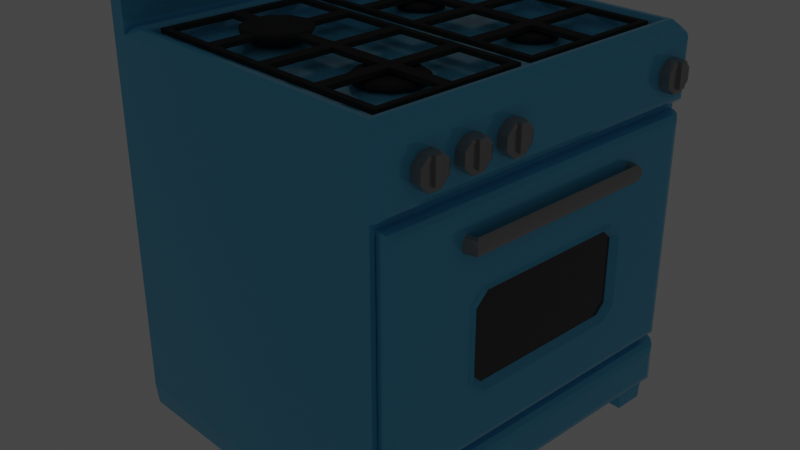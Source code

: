 # Source: oven_.blend  (saved by Blender 2.80.75; exported with 4.5.12 LTS)
import bpy
from mathutils import Matrix  # noqa: F401  (used for matrix-valued properties, if any)

bpy.ops.wm.read_factory_settings(use_empty=True)
scene = bpy.context.scene
scene.name = 'Scene'

# ---- collections
col_collection = bpy.data.collections.new('Collection'); scene.collection.children.link(col_collection)

# ---- materials (node trees are filled in below, after node groups)
mat_door = bpy.data.materials.new('door')
mat_door.use_transparent_shadow = False
mat_metal = bpy.data.materials.new('metal')
mat_metal.use_transparent_shadow = False
mat_drk_etal = bpy.data.materials.new('drk etal')
mat_drk_etal.use_transparent_shadow = False
mat_material_002 = bpy.data.materials.new('Material.002')
mat_material_002.use_transparent_shadow = False

# ---- material node trees
mat_door.use_nodes = True; mat_door.node_tree.nodes.clear()
_N = mat_door.node_tree.nodes; _L = mat_door.node_tree.links
n0 = _N.new('ShaderNodeOutputMaterial'); n0.name = 'Material Output'; n0.location = (300, 300)
n1 = _N.new('ShaderNodeBsdfPrincipled'); n1.name = 'Principled BSDF'; n1.location = (10, 300)
n1.distribution = 'GGX'
n1.subsurface_method = 'BURLEY'
n1.inputs[0].default_value = (0.1031, 0.5247, 0.8, 1.0)
n1.inputs[1].default_value = 0.1574
n1.inputs[2].default_value = 0.1574
n1.inputs[3].default_value = 1.45
n1.inputs[27].default_value = (0.0, 0.0, 0.0, 1.0)
n1.inputs[28].default_value = 1.0
_L.new(n1.outputs[0], n0.inputs[0])
n0.is_active_output = True
mat_metal.use_nodes = True; mat_metal.node_tree.nodes.clear()
_N = mat_metal.node_tree.nodes; _L = mat_metal.node_tree.links
n0 = _N.new('ShaderNodeOutputMaterial'); n0.name = 'Material Output'; n0.location = (300, 300)
n1 = _N.new('ShaderNodeBsdfPrincipled'); n1.name = 'Principled BSDF'; n1.location = (10, 300)
n1.distribution = 'GGX'
n1.subsurface_method = 'BURLEY'
n1.inputs[0].default_value = (0.3363, 0.3363, 0.3363, 1.0)
n1.inputs[1].default_value = 0.4167
n1.inputs[2].default_value = 0.1481
n1.inputs[3].default_value = 1.45
n1.inputs[13].default_value = 0.1574
n1.inputs[27].default_value = (0.0, 0.0, 0.0, 1.0)
n1.inputs[28].default_value = 1.0
_L.new(n1.outputs[0], n0.inputs[0])
n0.is_active_output = True
mat_drk_etal.use_nodes = True; mat_drk_etal.node_tree.nodes.clear()
_N = mat_drk_etal.node_tree.nodes; _L = mat_drk_etal.node_tree.links
n0 = _N.new('ShaderNodeOutputMaterial'); n0.name = 'Material Output'; n0.location = (300, 300)
n1 = _N.new('ShaderNodeBsdfPrincipled'); n1.name = 'Principled BSDF'; n1.location = (10, 300)
n1.distribution = 'GGX'
n1.subsurface_method = 'BURLEY'
n1.inputs[0].default_value = (0.03942, 0.03942, 0.03942, 1.0)
n1.inputs[1].default_value = 0.3704
n1.inputs[2].default_value = 0.9907
n1.inputs[3].default_value = 1.45
n1.inputs[27].default_value = (0.0, 0.0, 0.0, 1.0)
n1.inputs[28].default_value = 1.0
_L.new(n1.outputs[0], n0.inputs[0])
n0.is_active_output = True
mat_material_002.use_nodes = True; mat_material_002.node_tree.nodes.clear()
_N = mat_material_002.node_tree.nodes; _L = mat_material_002.node_tree.links
n0 = _N.new('ShaderNodeOutputMaterial'); n0.name = 'Material Output'; n0.location = (300, 300)
n1 = _N.new('ShaderNodeBsdfPrincipled'); n1.name = 'Principled BSDF'; n1.location = (10, 300)
n1.distribution = 'GGX'
n1.subsurface_method = 'BURLEY'
n1.inputs[0].default_value = (0.04321, 0.04321, 0.04321, 1.0)
n1.inputs[1].default_value = 0.5278
n1.inputs[2].default_value = 0.0
n1.inputs[3].default_value = 1.45
n1.inputs[13].default_value = 1.0
n1.inputs[27].default_value = (0.0, 0.0, 0.0, 1.0)
n1.inputs[28].default_value = 1.0
_L.new(n1.outputs[0], n0.inputs[0])
n0.is_active_output = True

# ---- world
world_world = bpy.data.worlds.new('World'); scene.world = world_world
world_world.use_nodes = True; world_world.node_tree.nodes.clear()
_N = world_world.node_tree.nodes; _L = world_world.node_tree.links
n0 = _N.new('ShaderNodeOutputWorld'); n0.name = 'World Output'; n0.location = (300, 300)
n1 = _N.new('ShaderNodeBackground'); n1.name = 'Background'; n1.location = (10, 300)
n1.inputs[0].default_value = (0.05088, 0.05088, 0.05088, 1.0)
_L.new(n1.outputs[0], n0.inputs[0])
n0.is_active_output = True
world_world.color = (0.05088, 0.05088, 0.05088)
world_world.use_sun_shadow = False
world_world.sun_shadow_jitter_overblur = 0.0

# ---- cameras
cam_camera = bpy.data.cameras.new('Camera')
cam_camera.clip_end = 100.0
cam_camera.ortho_scale = 7.314

# ---- lights
light_spot = bpy.data.lights.new('Spot', 'SPOT')
light_spot.transmission_factor = 0.0
light_spot.shadow_soft_size = 0.25
light_spot.shadow_maximum_resolution = 0.006
light_spot.use_absolute_resolution = True
light_spot.spot_size = 1.443

# ---- meshes
me_cube_005 = bpy.data.meshes.new('Cube.005')
me_cube_005.from_pydata([(-1.0, 1.0, 1.0), (-1.0, 1.0, -1.0), (-1.0, -1.0, 1.0), (-1.0, -1.0, -1.0), (-1.0, -1.0, 0.6245), (-1.0, 1.0, 0.6245), (-1.0, 1.0, -0.7106), (-1.0, -1.0, -0.7106), (-1.0, -0.8277, -1.0), (-1.0, 0.8029, -1.0), (-1.0, -0.8416, -1.118), (-1.0, -0.9861, -1.118), (1.0, 0.985, -1.118), (-1.0, 0.985, -1.118), (1.0, -0.9861, -1.118), (1.0, 0.8179, -1.118), (1.0, -0.8416, -1.118), (-1.0, 0.8179, -1.118), (1.0, 0.9787, 0.5715), (1.0, 0.9787, -0.6576), (1.0, -0.9703, 0.5715), (1.0, -0.9703, -0.6576), (1.0, 1.0, -0.7106), (1.0, 1.0, -1.0), (1.0, -1.0, -0.7106), (1.0, -1.0, -1.0), (1.0, 0.8029, -1.0), (1.0, -0.8277, -1.0), (1.08, 0.9415, -0.9241), (1.042, 0.9905, -0.9814), (1.068, 0.9719, -0.9571), (1.042, -0.99, -0.9814), (1.08, -0.9405, -0.9241), (1.068, -0.971, -0.9571), (1.042, -0.8277, -0.9813), (1.08, -0.8277, -0.9241), (1.068, -0.8277, -0.9571), (1.08, 0.8029, -0.9241), (1.042, 0.8029, -0.9813), (1.068, 0.8029, -0.9571), (1.042, 0.9905, -0.7232), (1.08, 0.9415, -0.7751), (1.068, 0.9719, -0.7438), (1.08, -0.9405, -0.7751), (1.042, -0.99, -0.7232), (1.068, -0.971, -0.7438), (0.9104, -0.9104, 0.9542), (0.9104, 0.9104, 0.9542), (1.0, 1.0, 0.6245), (1.0, -1.0, 0.6245), (1.045, 0.9924, 0.981), (1.074, 0.9572, 0.9385), (1.064, 0.9792, 0.9629), (1.045, -0.9908, 0.981), (1.074, -0.9545, 0.9385), (1.064, -0.9768, 0.9629), (1.074, 0.9572, 0.686), (1.045, 0.9924, 0.6435), (1.064, 0.9792, 0.6616), (1.045, -0.9908, 0.6435), (1.074, -0.9545, 0.686), (1.064, -0.9768, 0.6616), (-0.8321, 0.9787, 0.5715), (-0.8321, 0.9787, -0.6576), (-0.8321, -0.9703, 0.5715), (-0.8321, -0.9703, -0.6576), (-0.8062, -0.9104, 0.9542), (-0.8062, 0.9104, 0.9542), (-0.8958, -0.9067, 1.301), (-0.8958, -1.0, 1.207), (-0.8958, -0.9727, 1.273), (-1.0, -1.0, 1.207), (-1.0, -0.9067, 1.301), (-1.0, -0.9727, 1.273), (-1.0, 0.9067, 1.301), (-1.0, 1.0, 1.207), (-1.0, 0.9727, 1.273), (-0.8958, 1.0, 1.207), (-0.8958, 0.9067, 1.301), (-0.8958, 0.9727, 1.273), (-0.8958, 1.0, 1.0), (1.0, 1.0, 1.0), (1.0, -1.0, 1.0), (-0.8958, -1.0, 1.0), (-0.8608, 0.965, 1.037), (0.965, 0.965, 1.037), (0.965, -0.965, 1.037), (-0.8608, -0.965, 1.037), (-0.8347, 0.9389, 1.037), (0.9389, 0.9389, 1.037), (0.9389, -0.9389, 1.037), (-0.8347, -0.9389, 1.037)], [], [(67, 66, 46, 47), (8, 27, 16, 10), (53, 50, 81, 82), (9, 26, 27, 8), (0, 5, 6, 1, 9, 8, 3, 7, 4, 2), (29, 38, 26, 23), (10, 16, 14, 11), (13, 12, 15, 17), (1, 23, 12, 13), (9, 1, 13, 17), (3, 8, 10, 11), (23, 26, 15, 12), (26, 9, 17, 15), (27, 25, 14, 16), (25, 3, 11, 14), (18, 19, 22, 48), (21, 20, 49, 24), (20, 18, 48, 49), (19, 21, 24, 22), (49, 82, 83, 2, 4, 7, 3, 25, 24), (5, 0, 80, 81, 48, 22, 23, 1, 6), (43, 32, 35, 37, 28, 41), (34, 31, 25, 27), (31, 44, 24, 25), (38, 34, 27, 26), (44, 40, 22, 24), (41, 28, 30, 42), (42, 30, 29, 40), (44, 31, 33, 45), (45, 33, 32, 43), (38, 29, 30, 39), (39, 30, 28, 37), (31, 34, 36, 33), (33, 36, 35, 32), (34, 38, 39, 36), (36, 39, 37, 35), (40, 44, 45, 42), (42, 45, 43, 41), (40, 29, 23, 22), (59, 53, 82, 49), (54, 60, 56, 51), (57, 59, 49, 48), (53, 55, 52, 50), (51, 56, 58, 52), (52, 58, 57, 50), (53, 59, 61, 55), (55, 61, 60, 54), (55, 54, 51, 52), (56, 60, 61, 58), (58, 61, 59, 57), (50, 57, 48, 81), (21, 19, 63, 65), (62, 64, 65, 63), (20, 21, 65, 64), (18, 20, 64, 62), (19, 18, 62, 63), (0, 2, 71, 73, 72, 74, 76, 75), (83, 80, 77, 79, 78, 68, 70, 69), (80, 0, 75, 77), (74, 72, 68, 78), (68, 72, 73, 70), (70, 73, 71, 69), (74, 78, 79, 76), (76, 79, 77, 75), (2, 83, 69, 71), (84, 85, 81, 80), (85, 86, 82, 81), (86, 87, 83, 82), (87, 84, 80, 83), (88, 89, 85, 84), (89, 90, 86, 85), (90, 91, 87, 86), (91, 88, 84, 87), (67, 47, 89, 88), (47, 46, 90, 89), (46, 66, 91, 90), (66, 67, 88, 91)])
_uv = me_cube_005.uv_layers.new(name='UVMap')
_uv.uv.foreach_set('vector', [0.6008, 0.0112, 0.6008, 0.2388, 0.3862, 0.2388, 0.3862, 0.0112, 0.375, 0.9785, 0.625, 0.9785, 0.625, 0.9785, 0.375, 0.9785, 0.3726, 0.7476, 0.3726, 0.5024, 0.375, 0.5, 0.375, 0.75, 0.375, 0.7746, 0.625, 0.7746, 0.625, 0.9785, 0.375, 0.9785, 0.625, 0.75, 0.5781, 0.75, 0.4112, 0.75, 0.375, 0.75, 0.375, 0.7254, 0.375, 0.5215, 0.375, 0.5, 0.4112, 0.5, 0.5781, 0.5, 0.625, 0.5, 0.1281, 0.5031, 0.1281, 0.5246, 0.125, 0.5246, 0.125, 0.5, 0.375, 0.9785, 0.625, 0.9785, 0.625, 1.0, 0.375, 1.0, 0.375, 0.75, 0.625, 0.75, 0.625, 0.7746, 0.375, 0.7746, 0.625, 0.5, 0.625, 0.75, 0.625, 0.75, 0.625, 0.5, 0.375, 0.7254, 0.375, 0.75, 0.375, 0.75, 0.375, 0.7254, 0.375, 0.5, 0.375, 0.5215, 0.375, 0.5215, 0.375, 0.5, 0.125, 0.5, 0.125, 0.5246, 0.125, 0.5246, 0.125, 0.5, 0.625, 0.7746, 0.375, 0.7746, 0.375, 0.7746, 0.625, 0.7746, 0.125, 0.7285, 0.125, 0.75, 0.125, 0.75, 0.125, 0.7285, 0.375, 0.25, 0.375, 0.5, 0.375, 0.5, 0.375, 0.25, 0.3214, 0.5066, 0.1678, 0.5066, 0.1612, 0.5, 0.3281, 0.5, 0.1678, 0.7434, 0.3214, 0.7434, 0.3281, 0.75, 0.1612, 0.75, 0.3214, 0.7434, 0.3214, 0.5066, 0.3281, 0.5, 0.3281, 0.75, 0.1678, 0.5066, 0.1678, 0.7434, 0.1612, 0.75, 0.1612, 0.5, 0.5781, 0.25, 0.625, 0.25, 0.625, 0.487, 0.625, 0.5, 0.5781, 0.5, 0.4112, 0.5, 0.375, 0.5, 0.375, 0.25, 0.4112, 0.25, 0.8281, 0.5, 0.875, 0.5, 0.875, 0.513, 0.875, 0.75, 0.8281, 0.75, 0.6612, 0.75, 0.625, 0.75, 0.625, 0.5, 0.6612, 0.5, 0.151, 0.7394, 0.1352, 0.7397, 0.1352, 0.7275, 0.1352, 0.5256, 0.1352, 0.5104, 0.151, 0.5106, 0.1281, 0.7285, 0.1281, 0.7469, 0.125, 0.75, 0.125, 0.7285, 0.1281, 0.7469, 0.1581, 0.7469, 0.1612, 0.75, 0.125, 0.75, 0.1281, 0.5246, 0.1281, 0.7285, 0.125, 0.7285, 0.125, 0.5246, 0.1581, 0.7469, 0.1581, 0.5031, 0.1612, 0.5, 0.1612, 0.75, 0.151, 0.5106, 0.1352, 0.5104, 0.1313, 0.5064, 0.1548, 0.5065, 0.1548, 0.5065, 0.1313, 0.5064, 0.1281, 0.5031, 0.1581, 0.5031, 0.1581, 0.7469, 0.1281, 0.7469, 0.1313, 0.7436, 0.1548, 0.7435, 0.1548, 0.7435, 0.1313, 0.7436, 0.1352, 0.7397, 0.151, 0.7394, 0.1281, 0.5246, 0.1281, 0.5031, 0.1313, 0.5064, 0.1309, 0.5246, 0.1309, 0.5246, 0.1313, 0.5064, 0.1352, 0.5104, 0.1352, 0.5256, 0.1281, 0.7469, 0.1281, 0.7285, 0.1309, 0.7285, 0.1313, 0.7436, 0.1313, 0.7436, 0.1309, 0.7285, 0.1352, 0.7275, 0.1352, 0.7397, 0.1281, 0.7285, 0.1281, 0.5246, 0.1309, 0.5246, 0.1309, 0.7285, 0.1309, 0.7285, 0.1309, 0.5246, 0.1352, 0.5256, 0.1352, 0.7275, 0.1581, 0.5031, 0.1581, 0.7469, 0.1548, 0.7435, 0.1548, 0.5065, 0.1548, 0.5065, 0.1548, 0.7435, 0.151, 0.7394, 0.151, 0.5106, 0.1581, 0.5031, 0.1281, 0.5031, 0.125, 0.5, 0.1612, 0.5, 0.3304, 0.7476, 0.3726, 0.7476, 0.375, 0.75, 0.3281, 0.75, 0.3673, 0.7426, 0.3357, 0.7424, 0.3357, 0.5076, 0.3673, 0.5074, 0.3304, 0.5024, 0.3304, 0.7476, 0.3281, 0.75, 0.3281, 0.5, 0.3726, 0.7476, 0.3707, 0.7457, 0.3707, 0.5044, 0.3726, 0.5024, 0.3673, 0.5074, 0.3357, 0.5076, 0.3323, 0.5044, 0.3707, 0.5044, 0.3707, 0.5044, 0.3323, 0.5044, 0.3304, 0.5024, 0.3726, 0.5024, 0.3726, 0.7476, 0.3304, 0.7476, 0.3323, 0.7456, 0.3707, 0.7457, 0.3707, 0.7457, 0.3323, 0.7456, 0.3357, 0.7424, 0.3673, 0.7426, 0.3707, 0.7457, 0.3673, 0.7426, 0.3673, 0.5074, 0.3707, 0.5044, 0.3357, 0.5076, 0.3357, 0.7424, 0.3323, 0.7456, 0.3323, 0.5044, 0.3323, 0.5044, 0.3323, 0.7456, 0.3304, 0.7476, 0.3304, 0.5024, 0.3726, 0.5024, 0.3304, 0.5024, 0.3281, 0.5, 0.375, 0.5, 0.1678, 0.7434, 0.1678, 0.5066, 0.1678, 0.5066, 0.1678, 0.7434, 0.3214, 0.5066, 0.3214, 0.7434, 0.1678, 0.7434, 0.1678, 0.5066, 0.3214, 0.7434, 0.1678, 0.7434, 0.1678, 0.7434, 0.3214, 0.7434, 0.3214, 0.5066, 0.3214, 0.7434, 0.3214, 0.7434, 0.3214, 0.5066, 0.1678, 0.5066, 0.3214, 0.5066, 0.3214, 0.5066, 0.1678, 0.5066, 0.625, 0.75, 0.625, 0.5, 0.625, 0.5, 0.625, 0.5034, 0.625, 0.5117, 0.625, 0.7383, 0.625, 0.7466, 0.625, 0.75, 0.612, 0.25, 0.612, 0.0, 0.612, 0.0, 0.612, 0.003416, 0.612, 0.01166, 0.612, 0.2383, 0.612, 0.2466, 0.612, 0.25, 0.875, 0.513, 0.875, 0.5, 0.875, 0.5, 0.875, 0.513, 0.625, 0.01166, 0.625, 0.2383, 0.612, 0.2383, 0.612, 0.01166, 0.612, 0.2383, 0.625, 0.2383, 0.625, 0.25, 0.612, 0.25, 0.625, 0.487, 0.625, 0.5, 0.625, 0.5, 0.625, 0.487, 0.625, 0.01166, 0.612, 0.01166, 0.612, 0.0, 0.625, 0.0, 0.875, 0.5, 0.875, 0.513, 0.875, 0.513, 0.875, 0.5, 0.625, 0.5, 0.625, 0.487, 0.625, 0.487, 0.625, 0.5, 0.6076, 0.00438, 0.3794, 0.00438, 0.375, 0.0, 0.612, 0.0, 0.3794, 0.00438, 0.3794, 0.2456, 0.375, 0.25, 0.375, 0.0, 0.3794, 0.2456, 0.6076, 0.2456, 0.612, 0.25, 0.375, 0.25, 0.6076, 0.2456, 0.6076, 0.00438, 0.612, 0.0, 0.612, 0.25, 0.6043, 0.007641, 0.3826, 0.007641, 0.3794, 0.00438, 0.6076, 0.00438, 0.3826, 0.007641, 0.3826, 0.2424, 0.3794, 0.2456, 0.3794, 0.00438, 0.3826, 0.2424, 0.6043, 0.2424, 0.6076, 0.2456, 0.3794, 0.2456, 0.6043, 0.2424, 0.6043, 0.007641, 0.6076, 0.00438, 0.6076, 0.2456, 0.6008, 0.0112, 0.3862, 0.0112, 0.3826, 0.007641, 0.6043, 0.007641, 0.3862, 0.0112, 0.3862, 0.2388, 0.3826, 0.2424, 0.3826, 0.007641, 0.3862, 0.2388, 0.6008, 0.2388, 0.6043, 0.2424, 0.3826, 0.2424, 0.6008, 0.2388, 0.6008, 0.0112, 0.6043, 0.007641, 0.6043, 0.2424])
me_cube_005.materials.append(mat_door)
me_cube_005.use_remesh_preserve_volume = False
me_cube_005.use_remesh_preserve_attributes = False
me_cube_005.use_mirror_vertex_groups = False
me_cube_005.update()
me_cube_009 = bpy.data.meshes.new('Cube.009')
me_cube_009.from_pydata([(-1.0, -1.0, -1.0), (-1.0, -1.0, 1.0), (-1.0, 1.0, -1.0), (-1.0, 1.0, 1.0), (1.0, -1.0, -1.0), (1.0, -1.0, 1.0), (1.0, 1.0, -1.0), (1.0, 1.0, 1.0)], [], [(0, 1, 3, 2), (2, 3, 7, 6), (6, 7, 5, 4), (4, 5, 1, 0), (2, 6, 4, 0), (7, 3, 1, 5)])
_uv = me_cube_009.uv_layers.new(name='UVMap')
_uv.uv.foreach_set('vector', [0.375, 0.0, 0.625, 0.0, 0.625, 0.25, 0.375, 0.25, 0.375, 0.25, 0.625, 0.25, 0.625, 0.5, 0.375, 0.5, 0.375, 0.5, 0.625, 0.5, 0.625, 0.75, 0.375, 0.75, 0.375, 0.75, 0.625, 0.75, 0.625, 1.0, 0.375, 1.0, 0.125, 0.5, 0.375, 0.5, 0.375, 0.75, 0.125, 0.75, 0.625, 0.5, 0.875, 0.5, 0.875, 0.75, 0.625, 0.75])
me_cube_009.materials.append(mat_metal)
me_cube_009.use_remesh_preserve_volume = False
me_cube_009.use_remesh_preserve_attributes = False
me_cube_009.use_mirror_vertex_groups = False
me_cube_009.update()
me_cube_008 = bpy.data.meshes.new('Cube.008')
me_cube_008.from_pydata([(-1.0, -1.0, -1.0), (-1.0, -1.0, 1.0), (-1.0, 1.0, -1.0), (-1.0, 1.0, 1.0), (1.0, -1.0, -1.0), (1.0, -1.0, 1.0), (1.0, 1.0, -1.0), (1.0, 1.0, 1.0)], [], [(0, 1, 3, 2), (2, 3, 7, 6), (6, 7, 5, 4), (4, 5, 1, 0), (2, 6, 4, 0), (7, 3, 1, 5)])
_uv = me_cube_008.uv_layers.new(name='UVMap')
_uv.uv.foreach_set('vector', [0.375, 0.0, 0.625, 0.0, 0.625, 0.25, 0.375, 0.25, 0.375, 0.25, 0.625, 0.25, 0.625, 0.5, 0.375, 0.5, 0.375, 0.5, 0.625, 0.5, 0.625, 0.75, 0.375, 0.75, 0.375, 0.75, 0.625, 0.75, 0.625, 1.0, 0.375, 1.0, 0.125, 0.5, 0.375, 0.5, 0.375, 0.75, 0.125, 0.75, 0.625, 0.5, 0.875, 0.5, 0.875, 0.75, 0.625, 0.75])
me_cube_008.materials.append(mat_metal)
me_cube_008.use_remesh_preserve_volume = False
me_cube_008.use_remesh_preserve_attributes = False
me_cube_008.use_mirror_vertex_groups = False
me_cube_008.update()
me_cube_007 = bpy.data.meshes.new('Cube.007')
me_cube_007.from_pydata([(-1.0, -1.0, -1.0), (-1.0, -1.0, 1.0), (-1.0, 1.0, -1.0), (-1.0, 1.0, 1.0), (1.0, -1.0, -1.0), (1.0, -1.0, 1.0), (1.0, 1.0, -1.0), (1.0, 1.0, 1.0)], [], [(0, 1, 3, 2), (2, 3, 7, 6), (6, 7, 5, 4), (4, 5, 1, 0), (2, 6, 4, 0), (7, 3, 1, 5)])
_uv = me_cube_007.uv_layers.new(name='UVMap')
_uv.uv.foreach_set('vector', [0.375, 0.0, 0.625, 0.0, 0.625, 0.25, 0.375, 0.25, 0.375, 0.25, 0.625, 0.25, 0.625, 0.5, 0.375, 0.5, 0.375, 0.5, 0.625, 0.5, 0.625, 0.75, 0.375, 0.75, 0.375, 0.75, 0.625, 0.75, 0.625, 1.0, 0.375, 1.0, 0.125, 0.5, 0.375, 0.5, 0.375, 0.75, 0.125, 0.75, 0.625, 0.5, 0.875, 0.5, 0.875, 0.75, 0.625, 0.75])
me_cube_007.materials.append(mat_metal)
me_cube_007.use_remesh_preserve_volume = False
me_cube_007.use_remesh_preserve_attributes = False
me_cube_007.use_mirror_vertex_groups = False
me_cube_007.update()
me_cube_006 = bpy.data.meshes.new('Cube.006')
me_cube_006.from_pydata([(-1.0, -1.0, -1.0), (-1.0, -1.0, 1.0), (-1.0, 1.0, -1.0), (-1.0, 1.0, 1.0), (1.0, -1.0, -1.0), (1.0, -1.0, 1.0), (1.0, 1.0, -1.0), (1.0, 1.0, 1.0)], [], [(0, 1, 3, 2), (2, 3, 7, 6), (6, 7, 5, 4), (4, 5, 1, 0), (2, 6, 4, 0), (7, 3, 1, 5)])
_uv = me_cube_006.uv_layers.new(name='UVMap')
_uv.uv.foreach_set('vector', [0.375, 0.0, 0.625, 0.0, 0.625, 0.25, 0.375, 0.25, 0.375, 0.25, 0.625, 0.25, 0.625, 0.5, 0.375, 0.5, 0.375, 0.5, 0.625, 0.5, 0.625, 0.75, 0.375, 0.75, 0.375, 0.75, 0.625, 0.75, 0.625, 1.0, 0.375, 1.0, 0.125, 0.5, 0.375, 0.5, 0.375, 0.75, 0.125, 0.75, 0.625, 0.5, 0.875, 0.5, 0.875, 0.75, 0.625, 0.75])
me_cube_006.materials.append(mat_metal)
me_cube_006.use_remesh_preserve_volume = False
me_cube_006.use_remesh_preserve_attributes = False
me_cube_006.use_mirror_vertex_groups = False
me_cube_006.update()
me_cylinder_008 = bpy.data.meshes.new('Cylinder.008')
me_cylinder_008.from_pydata([(0.0, 1.0, -1.0), (0.7071, 0.7071, -1.0), (1.0, -4.371e-08, -1.0), (0.7071, -0.7071, -1.0), (-8.742e-08, -1.0, -1.0), (-0.7071, -0.7071, -1.0), (-1.0, 1.192e-08, -1.0), (-0.7071, 0.7071, -1.0), (7.451e-09, 0.8134, 1.0), (0.0, 1.0, 0.8276), (0.5752, 0.5752, 1.0), (0.7071, 0.7071, 0.8276), (0.8134, -4.47e-08, 1.0), (1.0, -4.371e-08, 0.8276), (0.5752, -0.5752, 1.0), (0.7071, -0.7071, 0.8276), (-6.706e-08, -0.8134, 1.0), (-8.742e-08, -1.0, 0.8276), (-0.5752, -0.5752, 1.0), (-0.7071, -0.7071, 0.8276), (-0.8134, 7.451e-09, 1.0), (-1.0, 1.192e-08, 0.8276), (-0.5752, 0.5752, 1.0), (-0.7071, 0.7071, 0.8276)], [], [(7, 23, 9, 0), (2, 13, 15, 3), (3, 15, 17, 4), (4, 17, 19, 5), (5, 19, 21, 6), (6, 21, 23, 7), (0, 9, 11, 1), (1, 11, 13, 2), (0, 1, 2, 3, 4, 5, 6, 7), (11, 9, 8, 10), (13, 11, 10, 12), (15, 13, 12, 14), (17, 15, 14, 16), (19, 17, 16, 18), (21, 19, 18, 20), (23, 21, 20, 22), (9, 23, 22, 8), (10, 8, 22, 20, 18, 16, 14, 12)])
_uv = me_cylinder_008.uv_layers.new(name='UVMap')
_uv.uv.foreach_set('vector', [0.125, 0.5, 0.125, 0.9569, 0.0, 0.9569, 0.0, 0.5, 0.75, 0.5, 0.75, 0.9569, 0.625, 0.9569, 0.625, 0.5, 0.625, 0.5, 0.625, 0.9569, 0.5, 0.9569, 0.5, 0.5, 0.5, 0.5, 0.5, 0.9569, 0.375, 0.9569, 0.375, 0.5, 0.375, 0.5, 0.375, 0.9569, 0.25, 0.9569, 0.25, 0.5, 0.25, 0.5, 0.25, 0.9569, 0.125, 0.9569, 0.125, 0.5, 1.0, 0.5, 1.0, 0.9569, 0.875, 0.9569, 0.875, 0.5, 0.875, 0.5, 0.875, 0.9569, 0.75, 0.9569, 0.75, 0.5, 0.75, 0.49, 0.9197, 0.4197, 0.99, 0.25, 0.9197, 0.08029, 0.75, 0.01, 0.5803, 0.08029, 0.51, 0.25, 0.5803, 0.4197, 0.875, 0.9569, 1.0, 0.9569, 0.9883, 1.0, 0.8867, 1.0, 0.75, 0.9569, 0.875, 0.9569, 0.8633, 1.0, 0.7617, 1.0, 0.625, 0.9569, 0.75, 0.9569, 0.7383, 1.0, 0.6367, 1.0, 0.5, 0.9569, 0.625, 0.9569, 0.6133, 1.0, 0.5117, 1.0, 0.375, 0.9569, 0.5, 0.9569, 0.4883, 1.0, 0.3867, 1.0, 0.25, 0.9569, 0.375, 0.9569, 0.3633, 1.0, 0.2617, 1.0, 0.125, 0.9569, 0.25, 0.9569, 0.2383, 1.0, 0.1367, 1.0, 0.0, 0.9569, 0.125, 0.9569, 0.1133, 1.0, 0.01166, 1.0, 0.388, 0.388, 0.25, 0.4452, 0.112, 0.388, 0.05478, 0.25, 0.112, 0.112, 0.25, 0.05478, 0.388, 0.112, 0.4452, 0.25])
me_cylinder_008.materials.append(mat_metal)
me_cylinder_008.use_remesh_preserve_volume = False
me_cylinder_008.use_remesh_preserve_attributes = False
me_cylinder_008.use_mirror_vertex_groups = False
me_cylinder_008.update()
me_cylinder_007 = bpy.data.meshes.new('Cylinder.007')
me_cylinder_007.from_pydata([(0.0, 1.0, -1.0), (0.7071, 0.7071, -1.0), (1.0, -4.371e-08, -1.0), (0.7071, -0.7071, -1.0), (-8.742e-08, -1.0, -1.0), (-0.7071, -0.7071, -1.0), (-1.0, 1.192e-08, -1.0), (-0.7071, 0.7071, -1.0), (7.451e-09, 0.8134, 1.0), (0.0, 1.0, 0.8276), (0.5752, 0.5752, 1.0), (0.7071, 0.7071, 0.8276), (0.8134, -4.47e-08, 1.0), (1.0, -4.371e-08, 0.8276), (0.5752, -0.5752, 1.0), (0.7071, -0.7071, 0.8276), (-6.706e-08, -0.8134, 1.0), (-8.742e-08, -1.0, 0.8276), (-0.5752, -0.5752, 1.0), (-0.7071, -0.7071, 0.8276), (-0.8134, 7.451e-09, 1.0), (-1.0, 1.192e-08, 0.8276), (-0.5752, 0.5752, 1.0), (-0.7071, 0.7071, 0.8276)], [], [(7, 23, 9, 0), (2, 13, 15, 3), (3, 15, 17, 4), (4, 17, 19, 5), (5, 19, 21, 6), (6, 21, 23, 7), (0, 9, 11, 1), (1, 11, 13, 2), (0, 1, 2, 3, 4, 5, 6, 7), (11, 9, 8, 10), (13, 11, 10, 12), (15, 13, 12, 14), (17, 15, 14, 16), (19, 17, 16, 18), (21, 19, 18, 20), (23, 21, 20, 22), (9, 23, 22, 8), (10, 8, 22, 20, 18, 16, 14, 12)])
_uv = me_cylinder_007.uv_layers.new(name='UVMap')
_uv.uv.foreach_set('vector', [0.125, 0.5, 0.125, 0.9569, 0.0, 0.9569, 0.0, 0.5, 0.75, 0.5, 0.75, 0.9569, 0.625, 0.9569, 0.625, 0.5, 0.625, 0.5, 0.625, 0.9569, 0.5, 0.9569, 0.5, 0.5, 0.5, 0.5, 0.5, 0.9569, 0.375, 0.9569, 0.375, 0.5, 0.375, 0.5, 0.375, 0.9569, 0.25, 0.9569, 0.25, 0.5, 0.25, 0.5, 0.25, 0.9569, 0.125, 0.9569, 0.125, 0.5, 1.0, 0.5, 1.0, 0.9569, 0.875, 0.9569, 0.875, 0.5, 0.875, 0.5, 0.875, 0.9569, 0.75, 0.9569, 0.75, 0.5, 0.75, 0.49, 0.9197, 0.4197, 0.99, 0.25, 0.9197, 0.08029, 0.75, 0.01, 0.5803, 0.08029, 0.51, 0.25, 0.5803, 0.4197, 0.875, 0.9569, 1.0, 0.9569, 0.9883, 1.0, 0.8867, 1.0, 0.75, 0.9569, 0.875, 0.9569, 0.8633, 1.0, 0.7617, 1.0, 0.625, 0.9569, 0.75, 0.9569, 0.7383, 1.0, 0.6367, 1.0, 0.5, 0.9569, 0.625, 0.9569, 0.6133, 1.0, 0.5117, 1.0, 0.375, 0.9569, 0.5, 0.9569, 0.4883, 1.0, 0.3867, 1.0, 0.25, 0.9569, 0.375, 0.9569, 0.3633, 1.0, 0.2617, 1.0, 0.125, 0.9569, 0.25, 0.9569, 0.2383, 1.0, 0.1367, 1.0, 0.0, 0.9569, 0.125, 0.9569, 0.1133, 1.0, 0.01166, 1.0, 0.388, 0.388, 0.25, 0.4452, 0.112, 0.388, 0.05478, 0.25, 0.112, 0.112, 0.25, 0.05478, 0.388, 0.112, 0.4452, 0.25])
me_cylinder_007.materials.append(mat_metal)
me_cylinder_007.use_remesh_preserve_volume = False
me_cylinder_007.use_remesh_preserve_attributes = False
me_cylinder_007.use_mirror_vertex_groups = False
me_cylinder_007.update()
me_cylinder_006 = bpy.data.meshes.new('Cylinder.006')
me_cylinder_006.from_pydata([(0.0, 1.0, -1.0), (0.7071, 0.7071, -1.0), (1.0, -4.371e-08, -1.0), (0.7071, -0.7071, -1.0), (-8.742e-08, -1.0, -1.0), (-0.7071, -0.7071, -1.0), (-1.0, 1.192e-08, -1.0), (-0.7071, 0.7071, -1.0), (7.451e-09, 0.8134, 1.0), (0.0, 1.0, 0.8276), (0.5752, 0.5752, 1.0), (0.7071, 0.7071, 0.8276), (0.8134, -4.47e-08, 1.0), (1.0, -4.371e-08, 0.8276), (0.5752, -0.5752, 1.0), (0.7071, -0.7071, 0.8276), (-6.706e-08, -0.8134, 1.0), (-8.742e-08, -1.0, 0.8276), (-0.5752, -0.5752, 1.0), (-0.7071, -0.7071, 0.8276), (-0.8134, 7.451e-09, 1.0), (-1.0, 1.192e-08, 0.8276), (-0.5752, 0.5752, 1.0), (-0.7071, 0.7071, 0.8276)], [], [(7, 23, 9, 0), (2, 13, 15, 3), (3, 15, 17, 4), (4, 17, 19, 5), (5, 19, 21, 6), (6, 21, 23, 7), (0, 9, 11, 1), (1, 11, 13, 2), (0, 1, 2, 3, 4, 5, 6, 7), (11, 9, 8, 10), (13, 11, 10, 12), (15, 13, 12, 14), (17, 15, 14, 16), (19, 17, 16, 18), (21, 19, 18, 20), (23, 21, 20, 22), (9, 23, 22, 8), (10, 8, 22, 20, 18, 16, 14, 12)])
_uv = me_cylinder_006.uv_layers.new(name='UVMap')
_uv.uv.foreach_set('vector', [0.125, 0.5, 0.125, 0.9569, 0.0, 0.9569, 0.0, 0.5, 0.75, 0.5, 0.75, 0.9569, 0.625, 0.9569, 0.625, 0.5, 0.625, 0.5, 0.625, 0.9569, 0.5, 0.9569, 0.5, 0.5, 0.5, 0.5, 0.5, 0.9569, 0.375, 0.9569, 0.375, 0.5, 0.375, 0.5, 0.375, 0.9569, 0.25, 0.9569, 0.25, 0.5, 0.25, 0.5, 0.25, 0.9569, 0.125, 0.9569, 0.125, 0.5, 1.0, 0.5, 1.0, 0.9569, 0.875, 0.9569, 0.875, 0.5, 0.875, 0.5, 0.875, 0.9569, 0.75, 0.9569, 0.75, 0.5, 0.75, 0.49, 0.9197, 0.4197, 0.99, 0.25, 0.9197, 0.08029, 0.75, 0.01, 0.5803, 0.08029, 0.51, 0.25, 0.5803, 0.4197, 0.875, 0.9569, 1.0, 0.9569, 0.9883, 1.0, 0.8867, 1.0, 0.75, 0.9569, 0.875, 0.9569, 0.8633, 1.0, 0.7617, 1.0, 0.625, 0.9569, 0.75, 0.9569, 0.7383, 1.0, 0.6367, 1.0, 0.5, 0.9569, 0.625, 0.9569, 0.6133, 1.0, 0.5117, 1.0, 0.375, 0.9569, 0.5, 0.9569, 0.4883, 1.0, 0.3867, 1.0, 0.25, 0.9569, 0.375, 0.9569, 0.3633, 1.0, 0.2617, 1.0, 0.125, 0.9569, 0.25, 0.9569, 0.2383, 1.0, 0.1367, 1.0, 0.0, 0.9569, 0.125, 0.9569, 0.1133, 1.0, 0.01166, 1.0, 0.388, 0.388, 0.25, 0.4452, 0.112, 0.388, 0.05478, 0.25, 0.112, 0.112, 0.25, 0.05478, 0.388, 0.112, 0.4452, 0.25])
me_cylinder_006.materials.append(mat_metal)
me_cylinder_006.use_remesh_preserve_volume = False
me_cylinder_006.use_remesh_preserve_attributes = False
me_cylinder_006.use_mirror_vertex_groups = False
me_cylinder_006.update()
me_cylinder_000 = bpy.data.meshes.new('Cylinder.000')
me_cylinder_000.from_pydata([(0.0, 1.0, -1.0), (0.7071, 0.7071, -1.0), (1.0, -4.371e-08, -1.0), (0.7071, -0.7071, -1.0), (-8.742e-08, -1.0, -1.0), (-0.7071, -0.7071, -1.0), (-1.0, 1.192e-08, -1.0), (-0.7071, 0.7071, -1.0), (7.451e-09, 0.8134, 1.0), (0.0, 1.0, 0.8276), (0.5752, 0.5752, 1.0), (0.7071, 0.7071, 0.8276), (0.8134, -4.47e-08, 1.0), (1.0, -4.371e-08, 0.8276), (0.5752, -0.5752, 1.0), (0.7071, -0.7071, 0.8276), (-6.706e-08, -0.8134, 1.0), (-8.742e-08, -1.0, 0.8276), (-0.5752, -0.5752, 1.0), (-0.7071, -0.7071, 0.8276), (-0.8134, 7.451e-09, 1.0), (-1.0, 1.192e-08, 0.8276), (-0.5752, 0.5752, 1.0), (-0.7071, 0.7071, 0.8276)], [], [(7, 23, 9, 0), (2, 13, 15, 3), (3, 15, 17, 4), (4, 17, 19, 5), (5, 19, 21, 6), (6, 21, 23, 7), (0, 9, 11, 1), (1, 11, 13, 2), (0, 1, 2, 3, 4, 5, 6, 7), (11, 9, 8, 10), (13, 11, 10, 12), (15, 13, 12, 14), (17, 15, 14, 16), (19, 17, 16, 18), (21, 19, 18, 20), (23, 21, 20, 22), (9, 23, 22, 8), (10, 8, 22, 20, 18, 16, 14, 12)])
_uv = me_cylinder_000.uv_layers.new(name='UVMap')
_uv.uv.foreach_set('vector', [0.125, 0.5, 0.125, 0.9569, 0.0, 0.9569, 0.0, 0.5, 0.75, 0.5, 0.75, 0.9569, 0.625, 0.9569, 0.625, 0.5, 0.625, 0.5, 0.625, 0.9569, 0.5, 0.9569, 0.5, 0.5, 0.5, 0.5, 0.5, 0.9569, 0.375, 0.9569, 0.375, 0.5, 0.375, 0.5, 0.375, 0.9569, 0.25, 0.9569, 0.25, 0.5, 0.25, 0.5, 0.25, 0.9569, 0.125, 0.9569, 0.125, 0.5, 1.0, 0.5, 1.0, 0.9569, 0.875, 0.9569, 0.875, 0.5, 0.875, 0.5, 0.875, 0.9569, 0.75, 0.9569, 0.75, 0.5, 0.75, 0.49, 0.9197, 0.4197, 0.99, 0.25, 0.9197, 0.08029, 0.75, 0.01, 0.5803, 0.08029, 0.51, 0.25, 0.5803, 0.4197, 0.875, 0.9569, 1.0, 0.9569, 0.9883, 1.0, 0.8867, 1.0, 0.75, 0.9569, 0.875, 0.9569, 0.8633, 1.0, 0.7617, 1.0, 0.625, 0.9569, 0.75, 0.9569, 0.7383, 1.0, 0.6367, 1.0, 0.5, 0.9569, 0.625, 0.9569, 0.6133, 1.0, 0.5117, 1.0, 0.375, 0.9569, 0.5, 0.9569, 0.4883, 1.0, 0.3867, 1.0, 0.25, 0.9569, 0.375, 0.9569, 0.3633, 1.0, 0.2617, 1.0, 0.125, 0.9569, 0.25, 0.9569, 0.2383, 1.0, 0.1367, 1.0, 0.0, 0.9569, 0.125, 0.9569, 0.1133, 1.0, 0.01166, 1.0, 0.388, 0.388, 0.25, 0.4452, 0.112, 0.388, 0.05478, 0.25, 0.112, 0.112, 0.25, 0.05478, 0.388, 0.112, 0.4452, 0.25])
me_cylinder_000.materials.append(mat_metal)
me_cylinder_000.use_remesh_preserve_volume = False
me_cylinder_000.use_remesh_preserve_attributes = False
me_cylinder_000.use_mirror_vertex_groups = False
me_cylinder_000.update()
me_cube = bpy.data.meshes.new('Cube')
me_cube.from_pydata([(-3.931, -1.835, -1.313), (-3.931, -1.835, 1.181), (-3.931, 1.91, -1.313), (-3.931, 1.91, 1.181), (-3.852, -1.849, -1.313), (-3.743, -1.758, -1.203), (-3.799, -1.841, -1.296), (-3.76, -1.809, -1.256), (-3.852, -1.849, 1.181), (-3.743, -1.758, 1.071), (-3.799, -1.841, 1.164), (-3.76, -1.809, 1.124), (-3.743, 1.766, -1.203), (-3.852, 1.896, -1.313), (-3.76, 1.823, -1.256), (-3.799, 1.869, -1.296), (-3.852, 1.896, 1.181), (-3.743, 1.766, 1.071), (-3.799, 1.869, 1.164), (-3.76, 1.823, 1.124), (-3.931, -0.973, -1.313), (-3.931, -0.973, 1.181), (-3.852, -0.9872, -1.313), (-3.799, -0.9875, -1.296), (-3.76, -0.9731, -1.256), (-3.743, -0.9473, -1.203), (-3.852, -0.9872, 1.181), (-3.799, -0.9875, 1.164), (-3.76, -0.9731, 1.124), (-3.743, -0.9473, 1.071), (-3.931, 1.127, -1.313), (-3.799, 1.093, -1.296), (-3.76, 1.063, -1.256), (-3.743, 1.029, -1.203), (-3.852, 1.113, 1.181), (-3.931, 1.127, 1.181), (-3.852, 1.113, -1.313), (-3.799, 1.093, 1.164), (-3.76, 1.063, 1.124), (-3.743, 1.029, 1.071), (-3.931, 1.91, 0.3869), (-3.931, -1.835, 0.3869), (-3.852, -1.849, 0.3869), (-3.799, -1.841, 0.3807), (-3.76, -1.809, 0.3663), (-3.743, -1.758, 0.3469), (-3.852, 1.896, 0.3869), (-3.799, 1.869, 0.3807), (-3.76, 1.823, 0.3663), (-3.743, 1.766, 0.3469), (-3.931, -0.973, 0.3869), (-3.931, 1.127, 0.3869), (-3.931, 1.91, -0.7948), (-3.931, -1.835, -0.7948), (-3.799, -1.841, -0.7849), (-3.76, -1.809, -0.7617), (-3.743, -1.758, -0.7305), (-3.852, 1.896, -0.7948), (-3.931, -0.973, -0.7948), (-3.931, 1.127, -0.7948), (-3.852, -1.849, -0.7948), (-3.799, 1.869, -0.7849), (-3.76, 1.823, -0.7617), (-3.743, 1.766, -0.7305), (-3.743, -0.9473, 0.4974), (-3.792, -0.7572, 0.2512), (-3.792, -0.8516, 0.1568), (-3.743, -1.098, 0.3469), (-3.743, 1.18, 0.3469), (-3.792, 0.9334, 0.1568), (-3.792, 0.839, 0.2512), (-3.743, 1.029, 0.4974), (-3.743, -0.9473, -0.881), (-3.743, -1.098, -0.7305), (-3.792, -0.8516, -0.5404), (-3.792, -0.7572, -0.6348), (-3.792, 0.839, -0.6348), (-3.792, 0.9334, -0.5404), (-3.743, 1.18, -0.7305), (-3.743, 1.029, -0.881), (-3.743, -0.7969, 0.3469), (-3.743, -0.9473, 0.1965), (-3.743, 1.029, 0.1965), (-3.743, 0.8787, 0.3469), (-3.743, -0.9473, -0.5801), (-3.743, -0.7969, -0.7305), (-3.743, 0.8787, -0.7305), (-3.743, 1.029, -0.5801), (-3.71, -0.786, 0.3207), (-3.71, -0.9211, 0.1856), (-3.71, 1.003, 0.1856), (-3.71, 0.8678, 0.3207), (-3.71, -0.9211, -0.5692), (-3.71, -0.786, -0.7043), (-3.71, 0.8678, -0.7043), (-3.71, 1.003, -0.5692)], [], [(41, 1, 8, 42), (50, 21, 1, 41), (21, 26, 8, 1), (78, 87, 82, 68, 49, 63), (46, 16, 3, 40), (22, 4, 6, 23), (23, 6, 7, 24), (24, 7, 5, 25), (42, 8, 10, 43), (43, 10, 11, 44), (44, 11, 9, 45), (34, 16, 18, 37), (37, 18, 19, 38), (38, 19, 17, 39), (57, 13, 15, 61), (61, 15, 14, 62), (62, 14, 12, 63), (22, 20, 0, 4), (36, 30, 20, 22), (11, 28, 29, 9), (10, 27, 28, 11), (8, 26, 27, 10), (32, 24, 25, 33), (31, 23, 24, 32), (36, 22, 23, 31), (56, 45, 67, 81, 84, 73), (35, 34, 26, 21), (51, 35, 21, 50), (40, 3, 35, 51), (3, 16, 34, 35), (13, 36, 31, 15), (15, 31, 32, 14), (14, 32, 33, 12), (13, 2, 30, 36), (28, 38, 39, 29), (27, 37, 38, 28), (26, 34, 37, 27), (45, 9, 29, 64, 67), (52, 40, 51, 59), (68, 71, 39, 17, 49), (19, 48, 49, 17), (18, 47, 48, 19), (16, 46, 47, 18), (55, 44, 45, 56), (54, 43, 44, 55), (60, 42, 43, 54), (57, 46, 40, 52), (25, 72, 85, 86, 79, 33), (58, 50, 41, 53), (53, 41, 42, 60), (0, 53, 60, 4), (20, 58, 53, 0), (13, 57, 52, 2), (4, 60, 54, 6), (6, 54, 55, 7), (7, 55, 56, 5), (33, 79, 78, 63, 12), (30, 59, 58, 20), (2, 52, 59, 30), (5, 56, 73, 72, 25), (48, 62, 63, 49), (47, 61, 62, 48), (46, 57, 61, 47), (64, 80, 81, 67), (68, 82, 83, 71), (72, 73, 84, 85), (86, 87, 78, 79), (80, 64, 29, 39, 71, 83), (88, 89, 81, 80), (90, 91, 83, 82), (92, 93, 85, 84), (94, 95, 87, 86), (91, 88, 80, 83), (93, 94, 86, 85), (89, 92, 84, 81), (95, 90, 82, 87), (65, 66, 89, 88), (69, 70, 91, 90), (74, 75, 93, 92), (76, 77, 95, 94), (70, 65, 88, 91), (75, 76, 94, 93), (66, 74, 92, 89), (77, 69, 90, 95)])
_uv = me_cube.uv_layers.new(name='UVMap')
_uv.uv.foreach_set('vector', [0.5454, 0.75, 0.625, 0.75, 0.625, 0.8549, 0.5454, 0.8549, 0.5454, 0.6925, 0.625, 0.6925, 0.625, 0.75, 0.5454, 0.75, 0.625, 0.6925, 0.7299, 0.6925, 0.7299, 0.75, 0.625, 0.75, 0.4334, 0.2035, 0.4485, 0.1934, 0.5263, 0.1934, 0.5414, 0.2035, 0.5414, 0.2427, 0.4334, 0.2427, 0.5454, 0.3951, 0.625, 0.3951, 0.625, 0.5, 0.5454, 0.5, 0.2701, 0.6925, 0.2701, 0.75, 0.1997, 0.7489, 0.1997, 0.6919, 0.1997, 0.6919, 0.1997, 0.7489, 0.125, 0.746, 0.125, 0.6902, 0.3807, 0.05976, 0.3807, 0.003978, 0.386, 0.007339, 0.386, 0.06148, 0.5454, 0.8549, 0.625, 0.8549, 0.6233, 0.9214, 0.5448, 0.9214, 0.5448, 0.9214, 0.6233, 0.9214, 0.6193, 1.0, 0.5433, 1.0, 0.5433, 0.003978, 0.6193, 0.003978, 0.614, 0.007339, 0.5414, 0.007339, 0.7299, 0.5523, 0.7299, 0.5, 0.8003, 0.5011, 0.8003, 0.553, 0.8003, 0.553, 0.8003, 0.5011, 0.875, 0.5036, 0.875, 0.5543, 0.6193, 0.1957, 0.6193, 0.2464, 0.614, 0.2427, 0.614, 0.1934, 0.4269, 0.3951, 0.375, 0.3951, 0.3767, 0.3208, 0.4279, 0.3208, 0.4279, 0.3208, 0.3767, 0.3208, 0.3807, 0.2464, 0.4303, 0.2464, 0.4303, 0.2464, 0.3807, 0.2464, 0.386, 0.2427, 0.4334, 0.2427, 0.2701, 0.6925, 0.375, 0.6925, 0.375, 0.75, 0.2701, 0.75, 0.2701, 0.5523, 0.375, 0.5523, 0.375, 0.6925, 0.2701, 0.6925, 0.6193, 0.003978, 0.6193, 0.05976, 0.614, 0.06148, 0.614, 0.007339, 0.8003, 0.7489, 0.8003, 0.6919, 0.875, 0.6902, 0.875, 0.746, 0.7299, 0.75, 0.7299, 0.6925, 0.8003, 0.6919, 0.8003, 0.7489, 0.3807, 0.1957, 0.3807, 0.05976, 0.386, 0.06148, 0.386, 0.1934, 0.1997, 0.553, 0.1997, 0.6919, 0.125, 0.6902, 0.125, 0.5543, 0.2701, 0.5523, 0.2701, 0.6925, 0.1997, 0.6919, 0.1997, 0.553, 0.4334, 0.007339, 0.5414, 0.007339, 0.5414, 0.05143, 0.5263, 0.06148, 0.4485, 0.06148, 0.4334, 0.05143, 0.625, 0.5523, 0.7299, 0.5523, 0.7299, 0.6925, 0.625, 0.6925, 0.5454, 0.5523, 0.625, 0.5523, 0.625, 0.6925, 0.5454, 0.6925, 0.5454, 0.5, 0.625, 0.5, 0.625, 0.5523, 0.5454, 0.5523, 0.625, 0.5, 0.7299, 0.5, 0.7299, 0.5523, 0.625, 0.5523, 0.2701, 0.5, 0.2701, 0.5523, 0.1997, 0.553, 0.1997, 0.5011, 0.1997, 0.5011, 0.1997, 0.553, 0.125, 0.5543, 0.125, 0.5036, 0.3807, 0.2464, 0.3807, 0.1957, 0.386, 0.1934, 0.386, 0.2427, 0.2701, 0.5, 0.375, 0.5, 0.375, 0.5523, 0.2701, 0.5523, 0.6193, 0.05976, 0.6193, 0.1957, 0.614, 0.1934, 0.614, 0.06148, 0.8003, 0.6919, 0.8003, 0.553, 0.875, 0.5543, 0.875, 0.6902, 0.7299, 0.6925, 0.7299, 0.5523, 0.8003, 0.553, 0.8003, 0.6919, 0.5414, 0.007339, 0.614, 0.007339, 0.614, 0.06148, 0.5565, 0.06148, 0.5414, 0.05143, 0.4269, 0.5, 0.5454, 0.5, 0.5454, 0.5523, 0.4269, 0.5523, 0.5414, 0.2035, 0.5565, 0.1934, 0.614, 0.1934, 0.614, 0.2427, 0.5414, 0.2427, 0.6193, 0.2464, 0.5433, 0.2464, 0.5414, 0.2427, 0.614, 0.2427, 0.6233, 0.3208, 0.5448, 0.3208, 0.5433, 0.2464, 0.6193, 0.2464, 0.625, 0.3951, 0.5454, 0.3951, 0.5448, 0.3208, 0.6233, 0.3208, 0.4303, 0.003978, 0.5433, 0.003978, 0.5414, 0.007339, 0.4334, 0.007339, 0.4279, 0.9214, 0.5448, 0.9214, 0.5433, 1.0, 0.4303, 1.0, 0.4269, 0.8549, 0.5454, 0.8549, 0.5448, 0.9214, 0.4279, 0.9214, 0.4269, 0.3951, 0.5454, 0.3951, 0.5454, 0.5, 0.4269, 0.5, 0.386, 0.06148, 0.4183, 0.06148, 0.4334, 0.07153, 0.4334, 0.1834, 0.4183, 0.1934, 0.386, 0.1934, 0.4269, 0.6925, 0.5454, 0.6925, 0.5454, 0.75, 0.4269, 0.75, 0.4269, 0.75, 0.5454, 0.75, 0.5454, 0.8549, 0.4269, 0.8549, 0.375, 0.75, 0.4269, 0.75, 0.4269, 0.8549, 0.375, 0.8549, 0.375, 0.6925, 0.4269, 0.6925, 0.4269, 0.75, 0.375, 0.75, 0.375, 0.3951, 0.4269, 0.3951, 0.4269, 0.5, 0.375, 0.5, 0.375, 0.8549, 0.4269, 0.8549, 0.4279, 0.9214, 0.3767, 0.9214, 0.3767, 0.9214, 0.4279, 0.9214, 0.4303, 1.0, 0.3807, 1.0, 0.3807, 0.003978, 0.4303, 0.003978, 0.4334, 0.007339, 0.386, 0.007339, 0.386, 0.1934, 0.4183, 0.1934, 0.4334, 0.2035, 0.4334, 0.2427, 0.386, 0.2427, 0.375, 0.5523, 0.4269, 0.5523, 0.4269, 0.6925, 0.375, 0.6925, 0.375, 0.5, 0.4269, 0.5, 0.4269, 0.5523, 0.375, 0.5523, 0.386, 0.007339, 0.4334, 0.007339, 0.4334, 0.05143, 0.4183, 0.06148, 0.386, 0.06148, 0.5433, 0.2464, 0.4303, 0.2464, 0.4334, 0.2427, 0.5414, 0.2427, 0.5448, 0.3208, 0.4279, 0.3208, 0.4303, 0.2464, 0.5433, 0.2464, 0.5454, 0.3951, 0.4269, 0.3951, 0.4279, 0.3208, 0.5448, 0.3208, 0.5565, 0.06148, 0.5414, 0.07153, 0.5263, 0.06148, 0.5414, 0.05143, 0.5414, 0.2035, 0.5263, 0.1934, 0.5414, 0.1834, 0.5565, 0.1934, 0.4183, 0.06148, 0.4334, 0.05143, 0.4485, 0.06148, 0.4334, 0.07153, 0.4334, 0.1834, 0.4485, 0.1934, 0.4334, 0.2035, 0.4183, 0.1934, 0.5414, 0.07153, 0.5565, 0.06148, 0.614, 0.06148, 0.614, 0.1934, 0.5565, 0.1934, 0.5414, 0.1834, 0.5388, 0.07225, 0.5252, 0.06323, 0.5263, 0.06148, 0.5414, 0.07153, 0.5252, 0.1917, 0.5388, 0.1827, 0.5414, 0.1834, 0.5263, 0.1934, 0.4496, 0.06323, 0.436, 0.07225, 0.4334, 0.07153, 0.4485, 0.06148, 0.436, 0.1827, 0.4496, 0.1917, 0.4485, 0.1934, 0.4334, 0.1834, 0.5388, 0.1827, 0.5388, 0.07225, 0.5414, 0.07153, 0.5414, 0.1834, 0.436, 0.07225, 0.436, 0.1827, 0.4334, 0.1834, 0.4334, 0.07153, 0.5252, 0.06323, 0.4496, 0.06323, 0.4485, 0.06148, 0.5263, 0.06148, 0.4496, 0.1917, 0.5252, 0.1917, 0.5263, 0.1934, 0.4485, 0.1934, 0.5318, 0.07417, 0.5223, 0.06787, 0.5252, 0.06323, 0.5388, 0.07225, 0.5223, 0.187, 0.5318, 0.1807, 0.5388, 0.1827, 0.5252, 0.1917, 0.4524, 0.06787, 0.443, 0.07417, 0.436, 0.07225, 0.4496, 0.06323, 0.443, 0.1807, 0.4524, 0.187, 0.4496, 0.1917, 0.436, 0.1827, 0.5318, 0.1807, 0.5318, 0.07417, 0.5388, 0.07225, 0.5388, 0.1827, 0.443, 0.07417, 0.443, 0.1807, 0.436, 0.1827, 0.436, 0.07225, 0.5223, 0.06787, 0.4524, 0.06787, 0.4496, 0.06323, 0.5252, 0.06323, 0.4524, 0.187, 0.5223, 0.187, 0.5252, 0.1917, 0.4496, 0.1917])
me_cube.materials.append(mat_door)
me_cube.use_remesh_preserve_volume = False
me_cube.use_remesh_preserve_attributes = False
me_cube.use_mirror_vertex_groups = False
me_cube.update()
me_cylinder = bpy.data.meshes.new('Cylinder')
me_cylinder.from_pydata([(5.296, 1.0, -0.8316), (5.522, 1.0, 0.8269), (5.353, 0.809, -0.8096), (5.508, 0.809, 0.8048), (5.389, 0.309, -0.7959), (5.499, 0.309, 0.7911), (5.389, -0.309, -0.7959), (5.499, -0.309, 0.7911), (5.353, -0.809, -0.8096), (5.508, -0.809, 0.8048), (5.296, -1.0, -0.8316), (5.522, -1.0, 0.8269), (5.239, -0.809, -0.8537), (5.537, -0.809, 0.8491), (5.203, -0.309, -0.8673), (5.546, -0.309, 0.8628), (5.203, 0.309, -0.8673), (5.546, 0.309, 0.8628), (5.239, 0.809, -0.8537), (5.537, 0.809, 0.8491), (9.607e-07, 1.0, 0.7525), (0.4232, 0.809, 0.7339), (0.6848, 0.309, 0.7224), (0.6848, -0.309, 0.7224), (0.4232, -0.809, 0.7339), (9.834e-07, -1.0, 0.7525), (-0.4232, -0.809, 0.7711), (-0.6848, -0.309, 0.7826), (-0.6848, 0.309, 0.7826), (-0.4232, 0.809, 0.7711), (0.2495, 0.809, -0.753), (0.4036, 0.309, -0.738), (0.4036, -0.309, -0.738), (0.2495, -0.809, -0.753), (-1.53e-06, -1.0, -0.7772), (-0.2495, -0.809, -0.8015), (-0.4037, -0.309, -0.8165), (-0.4037, 0.309, -0.8165), (-0.2495, 0.809, -0.8015), (-1.347e-06, 1.0, -0.7772)], [], [(20, 1, 3, 21), (21, 3, 5, 22), (22, 5, 7, 23), (23, 7, 9, 24), (24, 9, 11, 25), (25, 11, 13, 26), (26, 13, 15, 27), (27, 15, 17, 28), (3, 1, 19, 17, 15, 13, 11, 9, 7, 5), (28, 17, 19, 29), (29, 19, 1, 20), (0, 2, 4, 6, 8, 10, 12, 14, 16, 18), (38, 29, 20, 39), (37, 28, 29, 38), (36, 27, 28, 37), (35, 26, 27, 36), (34, 25, 26, 35), (33, 24, 25, 34), (32, 23, 24, 33), (31, 22, 23, 32), (30, 21, 22, 31), (39, 20, 21, 30), (0, 39, 30, 2), (2, 30, 31, 4), (4, 31, 32, 6), (6, 32, 33, 8), (8, 33, 34, 10), (10, 34, 35, 12), (12, 35, 36, 14), (14, 36, 37, 16), (16, 37, 38, 18), (18, 38, 39, 0)])
_uv = me_cylinder.uv_layers.new(name='UVMap')
_uv.uv.foreach_set('vector', [1.0, 0.9381, 1.0, 1.0, 0.9, 1.0, 0.9, 0.9381, 0.9, 0.9381, 0.9, 1.0, 0.8, 1.0, 0.8, 0.9381, 0.8, 0.9381, 0.8, 1.0, 0.7, 1.0, 0.7, 0.9381, 0.7, 0.9381, 0.7, 1.0, 0.6, 1.0, 0.6, 0.9381, 0.6, 0.9381, 0.6, 1.0, 0.5, 1.0, 0.5, 0.9381, 0.5, 0.9381, 0.5, 1.0, 0.4, 1.0, 0.4, 0.9381, 0.4, 0.9381, 0.4, 1.0, 0.3, 1.0, 0.3, 0.9381, 0.3, 0.9381, 0.3, 1.0, 0.2, 1.0, 0.2, 0.9381, 0.3911, 0.4442, 0.25, 0.49, 0.1089, 0.4442, 0.02175, 0.3242, 0.02175, 0.1758, 0.1089, 0.05584, 0.25, 0.01, 0.3911, 0.05584, 0.4783, 0.1758, 0.4783, 0.3242, 0.2, 0.9381, 0.2, 1.0, 0.1, 1.0, 0.1, 0.9381, 0.1, 0.9381, 0.1, 1.0, -7.451e-08, 1.0, -7.451e-08, 0.9381, 0.75, 0.49, 0.8911, 0.4442, 0.9783, 0.3242, 0.9783, 0.1758, 0.8911, 0.05584, 0.75, 0.01, 0.6089, 0.05584, 0.5217, 0.1758, 0.5217, 0.3242, 0.6089, 0.4442, 0.1, 0.5557, 0.1, 0.9381, -7.451e-08, 0.9381, -7.451e-08, 0.5557, 0.2, 0.5557, 0.2, 0.9381, 0.1, 0.9381, 0.1, 0.5557, 0.3, 0.5557, 0.3, 0.9381, 0.2, 0.9381, 0.2, 0.5557, 0.4, 0.5557, 0.4, 0.9381, 0.3, 0.9381, 0.3, 0.5557, 0.5, 0.5557, 0.5, 0.9381, 0.4, 0.9381, 0.4, 0.5557, 0.6, 0.5557, 0.6, 0.9381, 0.5, 0.9381, 0.5, 0.5557, 0.7, 0.5557, 0.7, 0.9381, 0.6, 0.9381, 0.6, 0.5557, 0.8, 0.5557, 0.8, 0.9381, 0.7, 0.9381, 0.7, 0.5557, 0.9, 0.5557, 0.9, 0.9381, 0.8, 0.9381, 0.8, 0.5557, 1.0, 0.5557, 1.0, 0.9381, 0.9, 0.9381, 0.9, 0.5557, 1.0, 0.5, 1.0, 0.5557, 0.9, 0.5557, 0.9, 0.5, 0.9, 0.5, 0.9, 0.5557, 0.8, 0.5557, 0.8, 0.5, 0.8, 0.5, 0.8, 0.5557, 0.7, 0.5557, 0.7, 0.5, 0.7, 0.5, 0.7, 0.5557, 0.6, 0.5557, 0.6, 0.5, 0.6, 0.5, 0.6, 0.5557, 0.5, 0.5557, 0.5, 0.5, 0.5, 0.5, 0.5, 0.5557, 0.4, 0.5557, 0.4, 0.5, 0.4, 0.5, 0.4, 0.5557, 0.3, 0.5557, 0.3, 0.5, 0.3, 0.5, 0.3, 0.5557, 0.2, 0.5557, 0.2, 0.5, 0.2, 0.5, 0.2, 0.5557, 0.1, 0.5557, 0.1, 0.5, 0.1, 0.5, 0.1, 0.5557, -7.451e-08, 0.5557, -7.451e-08, 0.5])
me_cylinder.materials.append(mat_metal)
me_cylinder.use_remesh_preserve_volume = False
me_cylinder.use_remesh_preserve_attributes = False
me_cylinder.use_mirror_vertex_groups = False
me_cylinder.update()
me_cylinder_001 = bpy.data.meshes.new('Cylinder.001')
me_cylinder_001.from_pydata([(2.842e-14, 1.0, 1.0), (0.5406, 0.8413, 1.0), (0.9096, 0.4154, 1.0), (0.9898, -0.1423, 1.0), (0.7557, -0.6549, 1.0), (0.2817, -0.9595, 1.0), (-0.2817, -0.9595, 1.0), (-0.7557, -0.6549, 1.0), (-0.9898, -0.1423, 1.0), (-0.9096, 0.4154, 1.0), (-0.5406, 0.8413, 1.0), (-1.267e-07, 0.8997, -0.3885), (-5.483e-08, 1.23, 0.006582), (-8.289e-08, 1.171, -0.2728), (0.4864, 0.7568, -0.3885), (0.665, 1.035, 0.006582), (0.6332, 0.9852, -0.2728), (0.8184, 0.3737, -0.3885), (1.119, 0.511, 0.006582), (1.065, 0.4865, -0.2728), (0.8905, -0.128, -0.3885), (1.217, -0.175, 0.006582), (1.159, -0.1667, -0.2728), (0.6799, -0.5892, -0.3885), (0.9296, -0.8055, 0.006582), (0.8851, -0.7669, -0.2728), (0.2535, -0.8632, -0.3885), (0.3465, -1.18, 0.006582), (0.3299, -1.124, -0.2728), (-0.2535, -0.8632, -0.3885), (-0.3465, -1.18, 0.006582), (-0.3299, -1.124, -0.2728), (-0.6799, -0.5892, -0.3885), (-0.9296, -0.8055, 0.006582), (-0.8851, -0.7669, -0.2728), (-0.8905, -0.128, -0.3885), (-1.217, -0.175, 0.006582), (-1.159, -0.1667, -0.2728), (-0.8184, 0.3737, -0.3885), (-1.119, 0.511, 0.006582), (-1.065, 0.4865, -0.2728), (-0.4864, 0.7568, -0.3885), (-0.665, 1.035, 0.006582), (-0.6332, 0.9852, -0.2728)], [], [(42, 10, 0, 12), (18, 2, 3, 21), (21, 3, 4, 24), (24, 4, 5, 27), (27, 5, 6, 30), (30, 6, 7, 33), (33, 7, 8, 36), (36, 8, 9, 39), (39, 9, 10, 42), (1, 0, 10, 9, 8, 7, 6, 5, 4, 3, 2), (15, 1, 2, 18), (12, 0, 1, 15), (12, 15, 16, 13), (13, 16, 14, 11), (15, 18, 19, 16), (16, 19, 17, 14), (18, 21, 22, 19), (19, 22, 20, 17), (21, 24, 25, 22), (22, 25, 23, 20), (24, 27, 28, 25), (25, 28, 26, 23), (27, 30, 31, 28), (28, 31, 29, 26), (30, 33, 34, 31), (31, 34, 32, 29), (33, 36, 37, 34), (34, 37, 35, 32), (36, 39, 40, 37), (37, 40, 38, 35), (39, 42, 43, 40), (40, 43, 41, 38), (42, 12, 13, 43), (43, 13, 11, 41), (11, 14, 17, 20, 23, 26, 29, 32, 35, 38, 41)])
_uv = me_cylinder_001.uv_layers.new(name='UVMap')
_uv.uv.foreach_set('vector', [0.09091, 0.6423, 0.09091, 1.0, -1.788e-07, 1.0, -1.788e-07, 0.6423, 0.8182, 0.6423, 0.8182, 1.0, 0.7273, 1.0, 0.7273, 0.6423, 0.7273, 0.6423, 0.7273, 1.0, 0.6364, 1.0, 0.6364, 0.6423, 0.6364, 0.6423, 0.6364, 1.0, 0.5455, 1.0, 0.5455, 0.6423, 0.5455, 0.6423, 0.5455, 1.0, 0.4545, 1.0, 0.4545, 0.6423, 0.4545, 0.6423, 0.4545, 1.0, 0.3636, 1.0, 0.3636, 0.6423, 0.3636, 0.6423, 0.3636, 1.0, 0.2727, 1.0, 0.2727, 0.6423, 0.2727, 0.6423, 0.2727, 1.0, 0.1818, 1.0, 0.1818, 0.6423, 0.1818, 0.6423, 0.1818, 1.0, 0.09091, 1.0, 0.09091, 0.6423, 0.3798, 0.4519, 0.25, 0.49, 0.1202, 0.4519, 0.03169, 0.3497, 0.01244, 0.2158, 0.06862, 0.09283, 0.1824, 0.01972, 0.3176, 0.01972, 0.4314, 0.09283, 0.4876, 0.2158, 0.4683, 0.3497, 0.9091, 0.6423, 0.9091, 1.0, 0.8182, 1.0, 0.8182, 0.6423, 1.0, 0.6423, 1.0, 1.0, 0.9091, 1.0, 0.9091, 0.6423, 1.0, 0.6423, 0.9091, 0.6423, 0.9143, 0.5, 0.9948, 0.5, 0.7574, 0.4878, 0.8724, 0.4541, 0.8383, 0.3875, 0.75, 0.4134, 0.9091, 0.6423, 0.8182, 0.6423, 0.8234, 0.5, 0.9039, 0.5, 0.8848, 0.4461, 0.9633, 0.3555, 0.8986, 0.3179, 0.8383, 0.3875, 0.8182, 0.6423, 0.7273, 0.6423, 0.7324, 0.5, 0.813, 0.5, 0.9694, 0.3421, 0.9865, 0.2235, 0.9117, 0.2267, 0.8986, 0.3179, 0.7273, 0.6423, 0.6364, 0.6423, 0.6415, 0.5, 0.7221, 0.5, 0.9844, 0.2088, 0.9346, 0.09983, 0.8735, 0.143, 0.9117, 0.2267, 0.6364, 0.6423, 0.5455, 0.6423, 0.5506, 0.5, 0.6312, 0.5, 0.9249, 0.08867, 0.8241, 0.02388, 0.796, 0.09322, 0.8735, 0.143, 0.5455, 0.6423, 0.4545, 0.6423, 0.4597, 0.5, 0.5403, 0.5, 0.8099, 0.01972, 0.6901, 0.01972, 0.704, 0.09322, 0.796, 0.09322, 0.4545, 0.6423, 0.3636, 0.6423, 0.3688, 0.5, 0.4494, 0.5, 0.6759, 0.02388, 0.5751, 0.08867, 0.6265, 0.143, 0.704, 0.09322, 0.3636, 0.6423, 0.2727, 0.6423, 0.2779, 0.5, 0.3585, 0.5, 0.5654, 0.09983, 0.5156, 0.2088, 0.5883, 0.2267, 0.6265, 0.143, 0.2727, 0.6423, 0.1818, 0.6423, 0.187, 0.5, 0.2676, 0.5, 0.5135, 0.2235, 0.5306, 0.3421, 0.6014, 0.3179, 0.5883, 0.2267, 0.1818, 0.6423, 0.09091, 0.6423, 0.09608, 0.5, 0.1766, 0.5, 0.5367, 0.3555, 0.6152, 0.4461, 0.6617, 0.3875, 0.6014, 0.3179, 0.09091, 0.6423, -1.788e-07, 0.6423, 0.005171, 0.5, 0.08574, 0.5, 0.6276, 0.4541, 0.7426, 0.4878, 0.75, 0.4134, 0.6617, 0.3875, 0.75, 0.4134, 0.8383, 0.3875, 0.8986, 0.3179, 0.9117, 0.2267, 0.8735, 0.143, 0.796, 0.09322, 0.704, 0.09322, 0.6265, 0.143, 0.5883, 0.2267, 0.6014, 0.3179, 0.6617, 0.3875])
me_cylinder_001.materials.append(mat_drk_etal)
me_cylinder_001.use_remesh_preserve_volume = False
me_cylinder_001.use_remesh_preserve_attributes = False
me_cylinder_001.use_mirror_vertex_groups = False
me_cylinder_001.update()
me_cylinder_003 = bpy.data.meshes.new('Cylinder.003')
me_cylinder_003.from_pydata([(2.842e-14, 1.0, 1.0), (0.5406, 0.8413, 1.0), (0.9096, 0.4154, 1.0), (0.9898, -0.1423, 1.0), (0.7557, -0.6549, 1.0), (0.2817, -0.9595, 1.0), (-0.2817, -0.9595, 1.0), (-0.7557, -0.6549, 1.0), (-0.9898, -0.1423, 1.0), (-0.9096, 0.4154, 1.0), (-0.5406, 0.8413, 1.0), (-1.267e-07, 0.8997, -0.3885), (-5.483e-08, 1.23, 0.006582), (-8.289e-08, 1.171, -0.2728), (0.4864, 0.7568, -0.3885), (0.665, 1.035, 0.006582), (0.6332, 0.9852, -0.2728), (0.8184, 0.3737, -0.3885), (1.119, 0.511, 0.006582), (1.065, 0.4865, -0.2728), (0.8905, -0.128, -0.3885), (1.217, -0.175, 0.006582), (1.159, -0.1667, -0.2728), (0.6799, -0.5892, -0.3885), (0.9296, -0.8055, 0.006582), (0.8851, -0.7669, -0.2728), (0.2535, -0.8632, -0.3885), (0.3465, -1.18, 0.006582), (0.3299, -1.124, -0.2728), (-0.2535, -0.8632, -0.3885), (-0.3465, -1.18, 0.006582), (-0.3299, -1.124, -0.2728), (-0.6799, -0.5892, -0.3885), (-0.9296, -0.8055, 0.006582), (-0.8851, -0.7669, -0.2728), (-0.8905, -0.128, -0.3885), (-1.217, -0.175, 0.006582), (-1.159, -0.1667, -0.2728), (-0.8184, 0.3737, -0.3885), (-1.119, 0.511, 0.006582), (-1.065, 0.4865, -0.2728), (-0.4864, 0.7568, -0.3885), (-0.665, 1.035, 0.006582), (-0.6332, 0.9852, -0.2728)], [], [(42, 10, 0, 12), (18, 2, 3, 21), (21, 3, 4, 24), (24, 4, 5, 27), (27, 5, 6, 30), (30, 6, 7, 33), (33, 7, 8, 36), (36, 8, 9, 39), (39, 9, 10, 42), (1, 0, 10, 9, 8, 7, 6, 5, 4, 3, 2), (15, 1, 2, 18), (12, 0, 1, 15), (12, 15, 16, 13), (13, 16, 14, 11), (15, 18, 19, 16), (16, 19, 17, 14), (18, 21, 22, 19), (19, 22, 20, 17), (21, 24, 25, 22), (22, 25, 23, 20), (24, 27, 28, 25), (25, 28, 26, 23), (27, 30, 31, 28), (28, 31, 29, 26), (30, 33, 34, 31), (31, 34, 32, 29), (33, 36, 37, 34), (34, 37, 35, 32), (36, 39, 40, 37), (37, 40, 38, 35), (39, 42, 43, 40), (40, 43, 41, 38), (42, 12, 13, 43), (43, 13, 11, 41), (11, 14, 17, 20, 23, 26, 29, 32, 35, 38, 41)])
_uv = me_cylinder_003.uv_layers.new(name='UVMap')
_uv.uv.foreach_set('vector', [0.09091, 0.6423, 0.09091, 1.0, -1.788e-07, 1.0, -1.788e-07, 0.6423, 0.8182, 0.6423, 0.8182, 1.0, 0.7273, 1.0, 0.7273, 0.6423, 0.7273, 0.6423, 0.7273, 1.0, 0.6364, 1.0, 0.6364, 0.6423, 0.6364, 0.6423, 0.6364, 1.0, 0.5455, 1.0, 0.5455, 0.6423, 0.5455, 0.6423, 0.5455, 1.0, 0.4545, 1.0, 0.4545, 0.6423, 0.4545, 0.6423, 0.4545, 1.0, 0.3636, 1.0, 0.3636, 0.6423, 0.3636, 0.6423, 0.3636, 1.0, 0.2727, 1.0, 0.2727, 0.6423, 0.2727, 0.6423, 0.2727, 1.0, 0.1818, 1.0, 0.1818, 0.6423, 0.1818, 0.6423, 0.1818, 1.0, 0.09091, 1.0, 0.09091, 0.6423, 0.3798, 0.4519, 0.25, 0.49, 0.1202, 0.4519, 0.03169, 0.3497, 0.01244, 0.2158, 0.06862, 0.09283, 0.1824, 0.01972, 0.3176, 0.01972, 0.4314, 0.09283, 0.4876, 0.2158, 0.4683, 0.3497, 0.9091, 0.6423, 0.9091, 1.0, 0.8182, 1.0, 0.8182, 0.6423, 1.0, 0.6423, 1.0, 1.0, 0.9091, 1.0, 0.9091, 0.6423, 1.0, 0.6423, 0.9091, 0.6423, 0.9143, 0.5, 0.9948, 0.5, 0.7574, 0.4878, 0.8724, 0.4541, 0.8383, 0.3875, 0.75, 0.4134, 0.9091, 0.6423, 0.8182, 0.6423, 0.8234, 0.5, 0.9039, 0.5, 0.8848, 0.4461, 0.9633, 0.3555, 0.8986, 0.3179, 0.8383, 0.3875, 0.8182, 0.6423, 0.7273, 0.6423, 0.7324, 0.5, 0.813, 0.5, 0.9694, 0.3421, 0.9865, 0.2235, 0.9117, 0.2267, 0.8986, 0.3179, 0.7273, 0.6423, 0.6364, 0.6423, 0.6415, 0.5, 0.7221, 0.5, 0.9844, 0.2088, 0.9346, 0.09983, 0.8735, 0.143, 0.9117, 0.2267, 0.6364, 0.6423, 0.5455, 0.6423, 0.5506, 0.5, 0.6312, 0.5, 0.9249, 0.08867, 0.8241, 0.02388, 0.796, 0.09322, 0.8735, 0.143, 0.5455, 0.6423, 0.4545, 0.6423, 0.4597, 0.5, 0.5403, 0.5, 0.8099, 0.01972, 0.6901, 0.01972, 0.704, 0.09322, 0.796, 0.09322, 0.4545, 0.6423, 0.3636, 0.6423, 0.3688, 0.5, 0.4494, 0.5, 0.6759, 0.02388, 0.5751, 0.08867, 0.6265, 0.143, 0.704, 0.09322, 0.3636, 0.6423, 0.2727, 0.6423, 0.2779, 0.5, 0.3585, 0.5, 0.5654, 0.09983, 0.5156, 0.2088, 0.5883, 0.2267, 0.6265, 0.143, 0.2727, 0.6423, 0.1818, 0.6423, 0.187, 0.5, 0.2676, 0.5, 0.5135, 0.2235, 0.5306, 0.3421, 0.6014, 0.3179, 0.5883, 0.2267, 0.1818, 0.6423, 0.09091, 0.6423, 0.09608, 0.5, 0.1766, 0.5, 0.5367, 0.3555, 0.6152, 0.4461, 0.6617, 0.3875, 0.6014, 0.3179, 0.09091, 0.6423, -1.788e-07, 0.6423, 0.005171, 0.5, 0.08574, 0.5, 0.6276, 0.4541, 0.7426, 0.4878, 0.75, 0.4134, 0.6617, 0.3875, 0.75, 0.4134, 0.8383, 0.3875, 0.8986, 0.3179, 0.9117, 0.2267, 0.8735, 0.143, 0.796, 0.09322, 0.704, 0.09322, 0.6265, 0.143, 0.5883, 0.2267, 0.6014, 0.3179, 0.6617, 0.3875])
me_cylinder_003.materials.append(mat_drk_etal)
me_cylinder_003.use_remesh_preserve_volume = False
me_cylinder_003.use_remesh_preserve_attributes = False
me_cylinder_003.use_mirror_vertex_groups = False
me_cylinder_003.update()
me_cylinder_004 = bpy.data.meshes.new('Cylinder.004')
me_cylinder_004.from_pydata([(2.842e-14, 1.0, 1.0), (0.5406, 0.8413, 1.0), (0.9096, 0.4154, 1.0), (0.9898, -0.1423, 1.0), (0.7557, -0.6549, 1.0), (0.2817, -0.9595, 1.0), (-0.2817, -0.9595, 1.0), (-0.7557, -0.6549, 1.0), (-0.9898, -0.1423, 1.0), (-0.9096, 0.4154, 1.0), (-0.5406, 0.8413, 1.0), (-1.267e-07, 0.8997, -0.3885), (-5.483e-08, 1.23, 0.006582), (-8.289e-08, 1.171, -0.2728), (0.4864, 0.7568, -0.3885), (0.665, 1.035, 0.006582), (0.6332, 0.9852, -0.2728), (0.8184, 0.3737, -0.3885), (1.119, 0.511, 0.006582), (1.065, 0.4865, -0.2728), (0.8905, -0.128, -0.3885), (1.217, -0.175, 0.006582), (1.159, -0.1667, -0.2728), (0.6799, -0.5892, -0.3885), (0.9296, -0.8055, 0.006582), (0.8851, -0.7669, -0.2728), (0.2535, -0.8632, -0.3885), (0.3465, -1.18, 0.006582), (0.3299, -1.124, -0.2728), (-0.2535, -0.8632, -0.3885), (-0.3465, -1.18, 0.006582), (-0.3299, -1.124, -0.2728), (-0.6799, -0.5892, -0.3885), (-0.9296, -0.8055, 0.006582), (-0.8851, -0.7669, -0.2728), (-0.8905, -0.128, -0.3885), (-1.217, -0.175, 0.006582), (-1.159, -0.1667, -0.2728), (-0.8184, 0.3737, -0.3885), (-1.119, 0.511, 0.006582), (-1.065, 0.4865, -0.2728), (-0.4864, 0.7568, -0.3885), (-0.665, 1.035, 0.006582), (-0.6332, 0.9852, -0.2728)], [], [(42, 10, 0, 12), (18, 2, 3, 21), (21, 3, 4, 24), (24, 4, 5, 27), (27, 5, 6, 30), (30, 6, 7, 33), (33, 7, 8, 36), (36, 8, 9, 39), (39, 9, 10, 42), (1, 0, 10, 9, 8, 7, 6, 5, 4, 3, 2), (15, 1, 2, 18), (12, 0, 1, 15), (12, 15, 16, 13), (13, 16, 14, 11), (15, 18, 19, 16), (16, 19, 17, 14), (18, 21, 22, 19), (19, 22, 20, 17), (21, 24, 25, 22), (22, 25, 23, 20), (24, 27, 28, 25), (25, 28, 26, 23), (27, 30, 31, 28), (28, 31, 29, 26), (30, 33, 34, 31), (31, 34, 32, 29), (33, 36, 37, 34), (34, 37, 35, 32), (36, 39, 40, 37), (37, 40, 38, 35), (39, 42, 43, 40), (40, 43, 41, 38), (42, 12, 13, 43), (43, 13, 11, 41), (11, 14, 17, 20, 23, 26, 29, 32, 35, 38, 41)])
_uv = me_cylinder_004.uv_layers.new(name='UVMap')
_uv.uv.foreach_set('vector', [0.09091, 0.6423, 0.09091, 1.0, -1.788e-07, 1.0, -1.788e-07, 0.6423, 0.8182, 0.6423, 0.8182, 1.0, 0.7273, 1.0, 0.7273, 0.6423, 0.7273, 0.6423, 0.7273, 1.0, 0.6364, 1.0, 0.6364, 0.6423, 0.6364, 0.6423, 0.6364, 1.0, 0.5455, 1.0, 0.5455, 0.6423, 0.5455, 0.6423, 0.5455, 1.0, 0.4545, 1.0, 0.4545, 0.6423, 0.4545, 0.6423, 0.4545, 1.0, 0.3636, 1.0, 0.3636, 0.6423, 0.3636, 0.6423, 0.3636, 1.0, 0.2727, 1.0, 0.2727, 0.6423, 0.2727, 0.6423, 0.2727, 1.0, 0.1818, 1.0, 0.1818, 0.6423, 0.1818, 0.6423, 0.1818, 1.0, 0.09091, 1.0, 0.09091, 0.6423, 0.3798, 0.4519, 0.25, 0.49, 0.1202, 0.4519, 0.03169, 0.3497, 0.01244, 0.2158, 0.06862, 0.09283, 0.1824, 0.01972, 0.3176, 0.01972, 0.4314, 0.09283, 0.4876, 0.2158, 0.4683, 0.3497, 0.9091, 0.6423, 0.9091, 1.0, 0.8182, 1.0, 0.8182, 0.6423, 1.0, 0.6423, 1.0, 1.0, 0.9091, 1.0, 0.9091, 0.6423, 1.0, 0.6423, 0.9091, 0.6423, 0.9143, 0.5, 0.9948, 0.5, 0.7574, 0.4878, 0.8724, 0.4541, 0.8383, 0.3875, 0.75, 0.4134, 0.9091, 0.6423, 0.8182, 0.6423, 0.8234, 0.5, 0.9039, 0.5, 0.8848, 0.4461, 0.9633, 0.3555, 0.8986, 0.3179, 0.8383, 0.3875, 0.8182, 0.6423, 0.7273, 0.6423, 0.7324, 0.5, 0.813, 0.5, 0.9694, 0.3421, 0.9865, 0.2235, 0.9117, 0.2267, 0.8986, 0.3179, 0.7273, 0.6423, 0.6364, 0.6423, 0.6415, 0.5, 0.7221, 0.5, 0.9844, 0.2088, 0.9346, 0.09983, 0.8735, 0.143, 0.9117, 0.2267, 0.6364, 0.6423, 0.5455, 0.6423, 0.5506, 0.5, 0.6312, 0.5, 0.9249, 0.08867, 0.8241, 0.02388, 0.796, 0.09322, 0.8735, 0.143, 0.5455, 0.6423, 0.4545, 0.6423, 0.4597, 0.5, 0.5403, 0.5, 0.8099, 0.01972, 0.6901, 0.01972, 0.704, 0.09322, 0.796, 0.09322, 0.4545, 0.6423, 0.3636, 0.6423, 0.3688, 0.5, 0.4494, 0.5, 0.6759, 0.02388, 0.5751, 0.08867, 0.6265, 0.143, 0.704, 0.09322, 0.3636, 0.6423, 0.2727, 0.6423, 0.2779, 0.5, 0.3585, 0.5, 0.5654, 0.09983, 0.5156, 0.2088, 0.5883, 0.2267, 0.6265, 0.143, 0.2727, 0.6423, 0.1818, 0.6423, 0.187, 0.5, 0.2676, 0.5, 0.5135, 0.2235, 0.5306, 0.3421, 0.6014, 0.3179, 0.5883, 0.2267, 0.1818, 0.6423, 0.09091, 0.6423, 0.09608, 0.5, 0.1766, 0.5, 0.5367, 0.3555, 0.6152, 0.4461, 0.6617, 0.3875, 0.6014, 0.3179, 0.09091, 0.6423, -1.788e-07, 0.6423, 0.005171, 0.5, 0.08574, 0.5, 0.6276, 0.4541, 0.7426, 0.4878, 0.75, 0.4134, 0.6617, 0.3875, 0.75, 0.4134, 0.8383, 0.3875, 0.8986, 0.3179, 0.9117, 0.2267, 0.8735, 0.143, 0.796, 0.09322, 0.704, 0.09322, 0.6265, 0.143, 0.5883, 0.2267, 0.6014, 0.3179, 0.6617, 0.3875])
me_cylinder_004.materials.append(mat_drk_etal)
me_cylinder_004.use_remesh_preserve_volume = False
me_cylinder_004.use_remesh_preserve_attributes = False
me_cylinder_004.use_mirror_vertex_groups = False
me_cylinder_004.update()
me_cylinder_005 = bpy.data.meshes.new('Cylinder.005')
me_cylinder_005.from_pydata([(2.842e-14, 1.0, 1.0), (0.5406, 0.8413, 1.0), (0.9096, 0.4154, 1.0), (0.9898, -0.1423, 1.0), (0.7557, -0.6549, 1.0), (0.2817, -0.9595, 1.0), (-0.2817, -0.9595, 1.0), (-0.7557, -0.6549, 1.0), (-0.9898, -0.1423, 1.0), (-0.9096, 0.4154, 1.0), (-0.5406, 0.8413, 1.0), (-1.267e-07, 0.8997, -0.3885), (-5.483e-08, 1.23, 0.006582), (-8.289e-08, 1.171, -0.2728), (0.4864, 0.7568, -0.3885), (0.665, 1.035, 0.006582), (0.6332, 0.9852, -0.2728), (0.8184, 0.3737, -0.3885), (1.119, 0.511, 0.006582), (1.065, 0.4865, -0.2728), (0.8905, -0.128, -0.3885), (1.217, -0.175, 0.006582), (1.159, -0.1667, -0.2728), (0.6799, -0.5892, -0.3885), (0.9296, -0.8055, 0.006582), (0.8851, -0.7669, -0.2728), (0.2535, -0.8632, -0.3885), (0.3465, -1.18, 0.006582), (0.3299, -1.124, -0.2728), (-0.2535, -0.8632, -0.3885), (-0.3465, -1.18, 0.006582), (-0.3299, -1.124, -0.2728), (-0.6799, -0.5892, -0.3885), (-0.9296, -0.8055, 0.006582), (-0.8851, -0.7669, -0.2728), (-0.8905, -0.128, -0.3885), (-1.217, -0.175, 0.006582), (-1.159, -0.1667, -0.2728), (-0.8184, 0.3737, -0.3885), (-1.119, 0.511, 0.006582), (-1.065, 0.4865, -0.2728), (-0.4864, 0.7568, -0.3885), (-0.665, 1.035, 0.006582), (-0.6332, 0.9852, -0.2728)], [], [(42, 10, 0, 12), (18, 2, 3, 21), (21, 3, 4, 24), (24, 4, 5, 27), (27, 5, 6, 30), (30, 6, 7, 33), (33, 7, 8, 36), (36, 8, 9, 39), (39, 9, 10, 42), (1, 0, 10, 9, 8, 7, 6, 5, 4, 3, 2), (15, 1, 2, 18), (12, 0, 1, 15), (12, 15, 16, 13), (13, 16, 14, 11), (15, 18, 19, 16), (16, 19, 17, 14), (18, 21, 22, 19), (19, 22, 20, 17), (21, 24, 25, 22), (22, 25, 23, 20), (24, 27, 28, 25), (25, 28, 26, 23), (27, 30, 31, 28), (28, 31, 29, 26), (30, 33, 34, 31), (31, 34, 32, 29), (33, 36, 37, 34), (34, 37, 35, 32), (36, 39, 40, 37), (37, 40, 38, 35), (39, 42, 43, 40), (40, 43, 41, 38), (42, 12, 13, 43), (43, 13, 11, 41), (11, 14, 17, 20, 23, 26, 29, 32, 35, 38, 41)])
_uv = me_cylinder_005.uv_layers.new(name='UVMap')
_uv.uv.foreach_set('vector', [0.09091, 0.6423, 0.09091, 1.0, -1.788e-07, 1.0, -1.788e-07, 0.6423, 0.8182, 0.6423, 0.8182, 1.0, 0.7273, 1.0, 0.7273, 0.6423, 0.7273, 0.6423, 0.7273, 1.0, 0.6364, 1.0, 0.6364, 0.6423, 0.6364, 0.6423, 0.6364, 1.0, 0.5455, 1.0, 0.5455, 0.6423, 0.5455, 0.6423, 0.5455, 1.0, 0.4545, 1.0, 0.4545, 0.6423, 0.4545, 0.6423, 0.4545, 1.0, 0.3636, 1.0, 0.3636, 0.6423, 0.3636, 0.6423, 0.3636, 1.0, 0.2727, 1.0, 0.2727, 0.6423, 0.2727, 0.6423, 0.2727, 1.0, 0.1818, 1.0, 0.1818, 0.6423, 0.1818, 0.6423, 0.1818, 1.0, 0.09091, 1.0, 0.09091, 0.6423, 0.3798, 0.4519, 0.25, 0.49, 0.1202, 0.4519, 0.03169, 0.3497, 0.01244, 0.2158, 0.06862, 0.09283, 0.1824, 0.01972, 0.3176, 0.01972, 0.4314, 0.09283, 0.4876, 0.2158, 0.4683, 0.3497, 0.9091, 0.6423, 0.9091, 1.0, 0.8182, 1.0, 0.8182, 0.6423, 1.0, 0.6423, 1.0, 1.0, 0.9091, 1.0, 0.9091, 0.6423, 1.0, 0.6423, 0.9091, 0.6423, 0.9143, 0.5, 0.9948, 0.5, 0.7574, 0.4878, 0.8724, 0.4541, 0.8383, 0.3875, 0.75, 0.4134, 0.9091, 0.6423, 0.8182, 0.6423, 0.8234, 0.5, 0.9039, 0.5, 0.8848, 0.4461, 0.9633, 0.3555, 0.8986, 0.3179, 0.8383, 0.3875, 0.8182, 0.6423, 0.7273, 0.6423, 0.7324, 0.5, 0.813, 0.5, 0.9694, 0.3421, 0.9865, 0.2235, 0.9117, 0.2267, 0.8986, 0.3179, 0.7273, 0.6423, 0.6364, 0.6423, 0.6415, 0.5, 0.7221, 0.5, 0.9844, 0.2088, 0.9346, 0.09983, 0.8735, 0.143, 0.9117, 0.2267, 0.6364, 0.6423, 0.5455, 0.6423, 0.5506, 0.5, 0.6312, 0.5, 0.9249, 0.08867, 0.8241, 0.02388, 0.796, 0.09322, 0.8735, 0.143, 0.5455, 0.6423, 0.4545, 0.6423, 0.4597, 0.5, 0.5403, 0.5, 0.8099, 0.01972, 0.6901, 0.01972, 0.704, 0.09322, 0.796, 0.09322, 0.4545, 0.6423, 0.3636, 0.6423, 0.3688, 0.5, 0.4494, 0.5, 0.6759, 0.02388, 0.5751, 0.08867, 0.6265, 0.143, 0.704, 0.09322, 0.3636, 0.6423, 0.2727, 0.6423, 0.2779, 0.5, 0.3585, 0.5, 0.5654, 0.09983, 0.5156, 0.2088, 0.5883, 0.2267, 0.6265, 0.143, 0.2727, 0.6423, 0.1818, 0.6423, 0.187, 0.5, 0.2676, 0.5, 0.5135, 0.2235, 0.5306, 0.3421, 0.6014, 0.3179, 0.5883, 0.2267, 0.1818, 0.6423, 0.09091, 0.6423, 0.09608, 0.5, 0.1766, 0.5, 0.5367, 0.3555, 0.6152, 0.4461, 0.6617, 0.3875, 0.6014, 0.3179, 0.09091, 0.6423, -1.788e-07, 0.6423, 0.005171, 0.5, 0.08574, 0.5, 0.6276, 0.4541, 0.7426, 0.4878, 0.75, 0.4134, 0.6617, 0.3875, 0.75, 0.4134, 0.8383, 0.3875, 0.8986, 0.3179, 0.9117, 0.2267, 0.8735, 0.143, 0.796, 0.09322, 0.704, 0.09322, 0.6265, 0.143, 0.5883, 0.2267, 0.6014, 0.3179, 0.6617, 0.3875])
me_cylinder_005.materials.append(mat_drk_etal)
me_cylinder_005.use_remesh_preserve_volume = False
me_cylinder_005.use_remesh_preserve_attributes = False
me_cylinder_005.use_mirror_vertex_groups = False
me_cylinder_005.update()
me_cube_011 = bpy.data.meshes.new('Cube.011')
me_cube_011.from_pydata([(-0.08749, -0.03836, -0.025), (-0.08749, -0.03836, 0.025), (-0.08749, 0.025, -0.025), (-0.08749, 0.025, 0.025), (0.025, -0.03836, -0.025), (0.025, -0.03836, 0.025), (0.025, 0.025, -0.025), (0.025, 0.025, 0.025), (-0.03125, 0.025, -0.025), (-0.03125, 0.025, 0.025), (-0.03125, -0.03836, -0.025), (-0.03125, -0.03836, 0.025), (-0.05937, 0.025, -0.025), (-0.05937, -0.03836, 0.025), (-0.05937, 0.025, 0.025), (-0.05937, -0.03836, -0.025), (-0.00287, 0.025, 0.025), (-0.00287, -0.03836, -0.025), (-0.00287, 0.025, -0.025), (-0.00287, -0.03836, 0.025), (-0.08749, -0.006678, -0.025), (-0.08749, -0.006678, 0.025), (0.025, -0.006678, -0.025), (0.025, -0.006678, 0.025), (-0.03125, -0.006678, 0.025), (-0.03125, -0.006678, -0.025), (-0.05937, -0.006678, -0.025), (-0.05937, -0.006678, 0.025), (-0.00287, -0.006678, 0.025), (-0.00287, -0.006678, -0.025), (-0.0003954, -0.009152, -0.025), (0.02253, -0.009152, -0.025), (0.02253, -0.03588, -0.025), (-0.0003954, -0.03588, -0.025), (-0.06184, -0.009152, 0.025), (-0.08502, -0.009152, 0.025), (-0.08502, -0.03588, 0.025), (-0.06184, -0.03588, 0.025), (-0.005344, -0.009152, 0.025), (-0.02877, -0.009152, 0.025), (-0.02877, -0.03588, 0.025), (-0.005344, -0.03588, 0.025), (-0.0569, -0.009152, -0.025), (-0.03372, -0.009152, -0.025), (-0.03372, -0.03588, -0.025), (-0.0569, -0.03588, -0.025), (-0.08502, -0.009152, -0.025), (-0.06184, -0.009152, -0.025), (-0.06184, -0.03588, -0.025), (-0.08502, -0.03588, -0.025), (-0.03372, -0.009152, 0.025), (-0.0569, -0.009152, 0.025), (-0.0569, -0.03588, 0.025), (-0.03372, -0.03588, 0.025), (0.02253, -0.009152, 0.025), (-0.0003954, -0.009152, 0.025), (-0.0003954, -0.03588, 0.025), (0.02253, -0.03588, 0.025), (-0.02877, -0.009152, -0.025), (-0.005344, -0.009152, -0.025), (-0.005344, -0.03588, -0.025), (-0.02877, -0.03588, -0.025), (-0.02877, 0.02253, -0.025), (-0.005344, 0.02253, -0.025), (-0.005344, -0.004203, -0.025), (-0.02877, -0.004203, -0.025), (0.02253, 0.02253, 0.025), (-0.0003954, 0.02253, 0.025), (-0.0003954, -0.004203, 0.025), (0.02253, -0.004203, 0.025), (-0.03372, 0.02253, 0.025), (-0.0569, 0.02253, 0.025), (-0.0569, -0.004203, 0.025), (-0.03372, -0.004203, 0.025), (-0.08502, 0.02253, -0.025), (-0.06184, 0.02253, -0.025), (-0.06184, -0.004203, -0.025), (-0.08502, -0.004203, -0.025), (-0.0569, 0.02253, -0.025), (-0.03372, 0.02253, -0.025), (-0.03372, -0.004203, -0.025), (-0.0569, -0.004203, -0.025), (-0.005344, 0.02253, 0.025), (-0.02877, 0.02253, 0.025), (-0.02877, -0.004203, 0.025), (-0.005344, -0.004203, 0.025), (-0.06184, 0.02253, 0.025), (-0.08502, 0.02253, 0.025), (-0.08502, -0.004203, 0.025), (-0.06184, -0.004203, 0.025), (-0.0003954, 0.02253, -0.025), (0.02253, 0.02253, -0.025), (0.02253, -0.004203, -0.025), (-0.0003954, -0.004203, -0.025)], [], [(20, 21, 3, 2), (18, 16, 7, 6), (22, 23, 5, 4), (15, 13, 1, 0), (17, 19, 11, 10), (12, 14, 9, 8), (2, 3, 14, 12), (10, 11, 13, 15), (4, 5, 19, 17), (8, 9, 16, 18), (6, 7, 23, 22), (0, 1, 21, 20), (29, 22, 31, 30), (22, 4, 32, 31), (4, 17, 33, 32), (17, 29, 30, 33), (27, 21, 35, 34), (21, 1, 36, 35), (1, 13, 37, 36), (13, 27, 34, 37), (28, 24, 39, 38), (24, 11, 40, 39), (11, 19, 41, 40), (19, 28, 38, 41), (26, 25, 43, 42), (25, 10, 44, 43), (10, 15, 45, 44), (15, 26, 42, 45), (20, 26, 47, 46), (26, 15, 48, 47), (15, 0, 49, 48), (0, 20, 46, 49), (24, 27, 51, 50), (27, 13, 52, 51), (13, 11, 53, 52), (11, 24, 50, 53), (23, 28, 55, 54), (28, 19, 56, 55), (19, 5, 57, 56), (5, 23, 54, 57), (25, 29, 59, 58), (29, 17, 60, 59), (17, 10, 61, 60), (10, 25, 58, 61), (8, 18, 63, 62), (18, 29, 64, 63), (29, 25, 65, 64), (25, 8, 62, 65), (7, 16, 67, 66), (16, 28, 68, 67), (28, 23, 69, 68), (23, 7, 66, 69), (9, 14, 71, 70), (14, 27, 72, 71), (27, 24, 73, 72), (24, 9, 70, 73), (2, 12, 75, 74), (12, 26, 76, 75), (26, 20, 77, 76), (20, 2, 74, 77), (12, 8, 79, 78), (8, 25, 80, 79), (25, 26, 81, 80), (26, 12, 78, 81), (16, 9, 83, 82), (9, 24, 84, 83), (24, 28, 85, 84), (28, 16, 82, 85), (14, 3, 87, 86), (3, 21, 88, 87), (21, 27, 89, 88), (27, 14, 86, 89), (18, 6, 91, 90), (6, 22, 92, 91), (22, 29, 93, 92), (29, 18, 90, 93), (68, 93, 90, 67), (68, 69, 92, 93), (67, 90, 91, 66), (65, 62, 83, 84), (72, 81, 78, 71), (45, 42, 51, 52), (40, 61, 58, 39), (33, 30, 55, 56), (33, 56, 57, 32), (41, 60, 61, 40), (45, 52, 53, 44), (37, 48, 49, 36), (36, 49, 46, 35), (74, 87, 88, 77), (35, 46, 47, 34), (43, 50, 51, 42), (39, 58, 59, 38), (31, 54, 55, 30), (63, 82, 83, 62), (71, 78, 79, 70), (75, 86, 87, 74), (64, 65, 84, 85), (72, 73, 80, 81), (76, 77, 88, 89), (64, 85, 82, 63), (66, 91, 92, 69), (32, 57, 54, 31), (73, 70, 79, 80), (44, 53, 50, 43), (41, 38, 59, 60), (37, 34, 47, 48), (76, 89, 86, 75)])
_uv = me_cube_011.uv_layers.new(name='UVMap')
_uv.uv.foreach_set('vector', [0.375, 0.125, 0.625, 0.125, 0.625, 0.25, 0.375, 0.25, 0.375, 0.4381, 0.625, 0.4381, 0.625, 0.5, 0.375, 0.5, 0.375, 0.625, 0.625, 0.625, 0.625, 0.75, 0.375, 0.75, 0.375, 0.9375, 0.625, 0.9375, 0.625, 1.0, 0.375, 1.0, 0.375, 0.8119, 0.625, 0.8119, 0.625, 0.875, 0.375, 0.875, 0.375, 0.3125, 0.625, 0.3125, 0.625, 0.375, 0.375, 0.375, 0.375, 0.25, 0.625, 0.25, 0.625, 0.3125, 0.375, 0.3125, 0.375, 0.875, 0.625, 0.875, 0.625, 0.9375, 0.375, 0.9375, 0.375, 0.75, 0.625, 0.75, 0.625, 0.8119, 0.375, 0.8119, 0.375, 0.375, 0.625, 0.375, 0.625, 0.4381, 0.375, 0.4381, 0.375, 0.5, 0.625, 0.5, 0.625, 0.625, 0.375, 0.625, 0.375, 0.0, 0.625, 0.0, 0.625, 0.125, 0.375, 0.125, 0.3131, 0.625, 0.375, 0.625, 0.3695, 0.6348, 0.3186, 0.6348, 0.375, 0.625, 0.375, 0.75, 0.3695, 0.7402, 0.3695, 0.6348, 0.375, 0.75, 0.3131, 0.75, 0.3186, 0.7402, 0.3695, 0.7402, 0.3131, 0.75, 0.3131, 0.625, 0.3186, 0.6348, 0.3186, 0.7402, 0.8125, 0.625, 0.875, 0.625, 0.8695, 0.6348, 0.818, 0.6348, 0.875, 0.625, 0.875, 0.75, 0.8695, 0.7402, 0.8695, 0.6348, 0.875, 0.75, 0.8125, 0.75, 0.818, 0.7402, 0.8695, 0.7402, 0.8125, 0.75, 0.8125, 0.625, 0.818, 0.6348, 0.818, 0.7402, 0.6869, 0.625, 0.75, 0.625, 0.7445, 0.6348, 0.6924, 0.6348, 0.75, 0.625, 0.75, 0.75, 0.7445, 0.7402, 0.7445, 0.6348, 0.75, 0.75, 0.6869, 0.75, 0.6924, 0.7402, 0.7445, 0.7402, 0.6869, 0.75, 0.6869, 0.625, 0.6924, 0.6348, 0.6924, 0.7402, 0.1875, 0.625, 0.25, 0.625, 0.2445, 0.6348, 0.193, 0.6348, 0.25, 0.625, 0.25, 0.75, 0.2445, 0.7402, 0.2445, 0.6348, 0.25, 0.75, 0.1875, 0.75, 0.193, 0.7402, 0.2445, 0.7402, 0.1875, 0.75, 0.1875, 0.625, 0.193, 0.6348, 0.193, 0.7402, 0.125, 0.625, 0.1875, 0.625, 0.182, 0.6348, 0.1305, 0.6348, 0.1875, 0.625, 0.1875, 0.75, 0.182, 0.7402, 0.182, 0.6348, 0.1875, 0.75, 0.125, 0.75, 0.1305, 0.7402, 0.182, 0.7402, 0.125, 0.75, 0.125, 0.625, 0.1305, 0.6348, 0.1305, 0.7402, 0.75, 0.625, 0.8125, 0.625, 0.807, 0.6348, 0.7555, 0.6348, 0.8125, 0.625, 0.8125, 0.75, 0.807, 0.7402, 0.807, 0.6348, 0.8125, 0.75, 0.75, 0.75, 0.7555, 0.7402, 0.807, 0.7402, 0.75, 0.75, 0.75, 0.625, 0.7555, 0.6348, 0.7555, 0.7402, 0.625, 0.625, 0.6869, 0.625, 0.6814, 0.6348, 0.6305, 0.6348, 0.6869, 0.625, 0.6869, 0.75, 0.6814, 0.7402, 0.6814, 0.6348, 0.6869, 0.75, 0.625, 0.75, 0.6305, 0.7402, 0.6814, 0.7402, 0.625, 0.75, 0.625, 0.625, 0.6305, 0.6348, 0.6305, 0.7402, 0.25, 0.625, 0.3131, 0.625, 0.3076, 0.6348, 0.2555, 0.6348, 0.3131, 0.625, 0.3131, 0.75, 0.3076, 0.7402, 0.3076, 0.6348, 0.3131, 0.75, 0.25, 0.75, 0.2555, 0.7402, 0.3076, 0.7402, 0.25, 0.75, 0.25, 0.625, 0.2555, 0.6348, 0.2555, 0.7402, 0.25, 0.5, 0.3131, 0.5, 0.3076, 0.5098, 0.2555, 0.5098, 0.3131, 0.5, 0.3131, 0.625, 0.3076, 0.6152, 0.3076, 0.5098, 0.3131, 0.625, 0.25, 0.625, 0.2555, 0.6152, 0.3076, 0.6152, 0.25, 0.625, 0.25, 0.5, 0.2555, 0.5098, 0.2555, 0.6152, 0.625, 0.5, 0.6869, 0.5, 0.6814, 0.5098, 0.6305, 0.5098, 0.6869, 0.5, 0.6869, 0.625, 0.6814, 0.6152, 0.6814, 0.5098, 0.6869, 0.625, 0.625, 0.625, 0.6305, 0.6152, 0.6814, 0.6152, 0.625, 0.625, 0.625, 0.5, 0.6305, 0.5098, 0.6305, 0.6152, 0.75, 0.5, 0.8125, 0.5, 0.807, 0.5098, 0.7555, 0.5098, 0.8125, 0.5, 0.8125, 0.625, 0.807, 0.6152, 0.807, 0.5098, 0.8125, 0.625, 0.75, 0.625, 0.7555, 0.6152, 0.807, 0.6152, 0.75, 0.625, 0.75, 0.5, 0.7555, 0.5098, 0.7555, 0.6152, 0.125, 0.5, 0.1875, 0.5, 0.182, 0.5098, 0.1305, 0.5098, 0.1875, 0.5, 0.1875, 0.625, 0.182, 0.6152, 0.182, 0.5098, 0.1875, 0.625, 0.125, 0.625, 0.1305, 0.6152, 0.182, 0.6152, 0.125, 0.625, 0.125, 0.5, 0.1305, 0.5098, 0.1305, 0.6152, 0.1875, 0.5, 0.25, 0.5, 0.2445, 0.5098, 0.193, 0.5098, 0.25, 0.5, 0.25, 0.625, 0.2445, 0.6152, 0.2445, 0.5098, 0.25, 0.625, 0.1875, 0.625, 0.193, 0.6152, 0.2445, 0.6152, 0.1875, 0.625, 0.1875, 0.5, 0.193, 0.5098, 0.193, 0.6152, 0.6869, 0.5, 0.75, 0.5, 0.7445, 0.5098, 0.6924, 0.5098, 0.75, 0.5, 0.75, 0.625, 0.7445, 0.6152, 0.7445, 0.5098, 0.75, 0.625, 0.6869, 0.625, 0.6924, 0.6152, 0.7445, 0.6152, 0.6869, 0.625, 0.6869, 0.5, 0.6924, 0.5098, 0.6924, 0.6152, 0.8125, 0.5, 0.875, 0.5, 0.8695, 0.5098, 0.818, 0.5098, 0.875, 0.5, 0.875, 0.625, 0.8695, 0.6152, 0.8695, 0.5098, 0.875, 0.625, 0.8125, 0.625, 0.818, 0.6152, 0.8695, 0.6152, 0.8125, 0.625, 0.8125, 0.5, 0.818, 0.5098, 0.818, 0.6152, 0.3131, 0.5, 0.375, 0.5, 0.3695, 0.5098, 0.3186, 0.5098, 0.375, 0.5, 0.375, 0.625, 0.3695, 0.6152, 0.3695, 0.5098, 0.375, 0.625, 0.3131, 0.625, 0.3186, 0.6152, 0.3695, 0.6152, 0.3131, 0.625, 0.3131, 0.5, 0.3186, 0.5098, 0.3186, 0.6152, 0.6814, 0.6152, 0.3186, 0.6152, 0.3186, 0.5098, 0.6814, 0.5098, 0.6814, 0.6152, 0.6305, 0.6152, 0.3695, 0.6152, 0.3186, 0.6152, 0.6814, 0.5098, 0.3186, 0.5098, 0.3695, 0.5098, 0.6305, 0.5098, 0.2555, 0.6152, 0.2555, 0.5098, 0.7445, 0.5098, 0.7445, 0.6152, 0.807, 0.6152, 0.193, 0.6152, 0.193, 0.5098, 0.807, 0.5098, 0.193, 0.7402, 0.193, 0.6348, 0.807, 0.6348, 0.807, 0.7402, 0.7445, 0.7402, 0.2555, 0.7402, 0.2555, 0.6348, 0.7445, 0.6348, 0.3186, 0.7402, 0.3186, 0.6348, 0.6814, 0.6348, 0.6814, 0.7402, 0.3186, 0.7402, 0.6814, 0.7402, 0.6305, 0.7402, 0.3695, 0.7402, 0.6924, 0.7402, 0.3076, 0.7402, 0.2555, 0.7402, 0.7445, 0.7402, 0.193, 0.7402, 0.807, 0.7402, 0.7555, 0.7402, 0.2445, 0.7402, 0.818, 0.7402, 0.182, 0.7402, 0.1305, 0.7402, 0.8695, 0.7402, 0.8695, 0.7402, 0.1305, 0.7402, 0.1305, 0.6348, 0.8695, 0.6348, 0.1305, 0.5098, 0.8695, 0.5098, 0.8695, 0.6152, 0.1305, 0.6152, 0.8695, 0.6348, 0.1305, 0.6348, 0.182, 0.6348, 0.818, 0.6348, 0.2445, 0.6348, 0.7555, 0.6348, 0.807, 0.6348, 0.193, 0.6348, 0.7445, 0.6348, 0.2555, 0.6348, 0.3076, 0.6348, 0.6924, 0.6348, 0.3695, 0.6348, 0.6305, 0.6348, 0.6814, 0.6348, 0.3186, 0.6348, 0.3076, 0.5098, 0.6924, 0.5098, 0.7445, 0.5098, 0.2555, 0.5098, 0.807, 0.5098, 0.193, 0.5098, 0.2445, 0.5098, 0.7555, 0.5098, 0.182, 0.5098, 0.818, 0.5098, 0.8695, 0.5098, 0.1305, 0.5098, 0.3076, 0.6152, 0.2555, 0.6152, 0.7445, 0.6152, 0.6924, 0.6152, 0.807, 0.6152, 0.7555, 0.6152, 0.2445, 0.6152, 0.193, 0.6152, 0.182, 0.6152, 0.1305, 0.6152, 0.8695, 0.6152, 0.818, 0.6152, 0.3076, 0.6152, 0.6924, 0.6152, 0.6924, 0.5098, 0.3076, 0.5098, 0.6305, 0.5098, 0.3695, 0.5098, 0.3695, 0.6152, 0.6305, 0.6152, 0.3695, 0.7402, 0.6305, 0.7402, 0.6305, 0.6348, 0.3695, 0.6348, 0.7555, 0.6152, 0.7555, 0.5098, 0.2445, 0.5098, 0.2445, 0.6152, 0.2445, 0.7402, 0.7555, 0.7402, 0.7555, 0.6348, 0.2445, 0.6348, 0.6924, 0.7402, 0.6924, 0.6348, 0.3076, 0.6348, 0.3076, 0.7402, 0.818, 0.7402, 0.818, 0.6348, 0.182, 0.6348, 0.182, 0.7402, 0.182, 0.6152, 0.818, 0.6152, 0.818, 0.5098, 0.182, 0.5098])
me_cube_011.materials.append(mat_drk_etal)
me_cube_011.use_remesh_preserve_volume = False
me_cube_011.use_remesh_preserve_attributes = False
me_cube_011.use_mirror_vertex_groups = False
me_cube_011.update()
me_cube_012 = bpy.data.meshes.new('Cube.012')
me_cube_012.from_pydata([(-0.08749, -0.03836, -0.025), (-0.08749, -0.03836, 0.025), (-0.08749, 0.025, -0.025), (-0.08749, 0.025, 0.025), (0.025, -0.03836, -0.025), (0.025, -0.03836, 0.025), (0.025, 0.025, -0.025), (0.025, 0.025, 0.025), (-0.03125, 0.025, -0.025), (-0.03125, 0.025, 0.025), (-0.03125, -0.03836, -0.025), (-0.03125, -0.03836, 0.025), (-0.05937, 0.025, -0.025), (-0.05937, -0.03836, 0.025), (-0.05937, 0.025, 0.025), (-0.05937, -0.03836, -0.025), (-0.00287, 0.025, 0.025), (-0.00287, -0.03836, -0.025), (-0.00287, 0.025, -0.025), (-0.00287, -0.03836, 0.025), (-0.08749, -0.006678, -0.025), (-0.08749, -0.006678, 0.025), (0.025, -0.006678, -0.025), (0.025, -0.006678, 0.025), (-0.03125, -0.006678, 0.025), (-0.03125, -0.006678, -0.025), (-0.05937, -0.006678, -0.025), (-0.05937, -0.006678, 0.025), (-0.00287, -0.006678, 0.025), (-0.00287, -0.006678, -0.025), (-0.0003954, -0.009152, -0.025), (0.02253, -0.009152, -0.025), (0.02253, -0.03588, -0.025), (-0.0003954, -0.03588, -0.025), (-0.06184, -0.009152, 0.025), (-0.08502, -0.009152, 0.025), (-0.08502, -0.03588, 0.025), (-0.06184, -0.03588, 0.025), (-0.005344, -0.009152, 0.025), (-0.02877, -0.009152, 0.025), (-0.02877, -0.03588, 0.025), (-0.005344, -0.03588, 0.025), (-0.0569, -0.009152, -0.025), (-0.03372, -0.009152, -0.025), (-0.03372, -0.03588, -0.025), (-0.0569, -0.03588, -0.025), (-0.08502, -0.009152, -0.025), (-0.06184, -0.009152, -0.025), (-0.06184, -0.03588, -0.025), (-0.08502, -0.03588, -0.025), (-0.03372, -0.009152, 0.025), (-0.0569, -0.009152, 0.025), (-0.0569, -0.03588, 0.025), (-0.03372, -0.03588, 0.025), (0.02253, -0.009152, 0.025), (-0.0003954, -0.009152, 0.025), (-0.0003954, -0.03588, 0.025), (0.02253, -0.03588, 0.025), (-0.02877, -0.009152, -0.025), (-0.005344, -0.009152, -0.025), (-0.005344, -0.03588, -0.025), (-0.02877, -0.03588, -0.025), (-0.02877, 0.02253, -0.025), (-0.005344, 0.02253, -0.025), (-0.005344, -0.004203, -0.025), (-0.02877, -0.004203, -0.025), (0.02253, 0.02253, 0.025), (-0.0003954, 0.02253, 0.025), (-0.0003954, -0.004203, 0.025), (0.02253, -0.004203, 0.025), (-0.03372, 0.02253, 0.025), (-0.0569, 0.02253, 0.025), (-0.0569, -0.004203, 0.025), (-0.03372, -0.004203, 0.025), (-0.08502, 0.02253, -0.025), (-0.06184, 0.02253, -0.025), (-0.06184, -0.004203, -0.025), (-0.08502, -0.004203, -0.025), (-0.0569, 0.02253, -0.025), (-0.03372, 0.02253, -0.025), (-0.03372, -0.004203, -0.025), (-0.0569, -0.004203, -0.025), (-0.005344, 0.02253, 0.025), (-0.02877, 0.02253, 0.025), (-0.02877, -0.004203, 0.025), (-0.005344, -0.004203, 0.025), (-0.06184, 0.02253, 0.025), (-0.08502, 0.02253, 0.025), (-0.08502, -0.004203, 0.025), (-0.06184, -0.004203, 0.025), (-0.0003954, 0.02253, -0.025), (0.02253, 0.02253, -0.025), (0.02253, -0.004203, -0.025), (-0.0003954, -0.004203, -0.025)], [], [(20, 21, 3, 2), (18, 16, 7, 6), (22, 23, 5, 4), (15, 13, 1, 0), (17, 19, 11, 10), (12, 14, 9, 8), (2, 3, 14, 12), (10, 11, 13, 15), (4, 5, 19, 17), (8, 9, 16, 18), (6, 7, 23, 22), (0, 1, 21, 20), (29, 22, 31, 30), (22, 4, 32, 31), (4, 17, 33, 32), (17, 29, 30, 33), (27, 21, 35, 34), (21, 1, 36, 35), (1, 13, 37, 36), (13, 27, 34, 37), (28, 24, 39, 38), (24, 11, 40, 39), (11, 19, 41, 40), (19, 28, 38, 41), (26, 25, 43, 42), (25, 10, 44, 43), (10, 15, 45, 44), (15, 26, 42, 45), (20, 26, 47, 46), (26, 15, 48, 47), (15, 0, 49, 48), (0, 20, 46, 49), (24, 27, 51, 50), (27, 13, 52, 51), (13, 11, 53, 52), (11, 24, 50, 53), (23, 28, 55, 54), (28, 19, 56, 55), (19, 5, 57, 56), (5, 23, 54, 57), (25, 29, 59, 58), (29, 17, 60, 59), (17, 10, 61, 60), (10, 25, 58, 61), (8, 18, 63, 62), (18, 29, 64, 63), (29, 25, 65, 64), (25, 8, 62, 65), (7, 16, 67, 66), (16, 28, 68, 67), (28, 23, 69, 68), (23, 7, 66, 69), (9, 14, 71, 70), (14, 27, 72, 71), (27, 24, 73, 72), (24, 9, 70, 73), (2, 12, 75, 74), (12, 26, 76, 75), (26, 20, 77, 76), (20, 2, 74, 77), (12, 8, 79, 78), (8, 25, 80, 79), (25, 26, 81, 80), (26, 12, 78, 81), (16, 9, 83, 82), (9, 24, 84, 83), (24, 28, 85, 84), (28, 16, 82, 85), (14, 3, 87, 86), (3, 21, 88, 87), (21, 27, 89, 88), (27, 14, 86, 89), (18, 6, 91, 90), (6, 22, 92, 91), (22, 29, 93, 92), (29, 18, 90, 93), (68, 93, 90, 67), (68, 69, 92, 93), (67, 90, 91, 66), (65, 62, 83, 84), (72, 81, 78, 71), (45, 42, 51, 52), (40, 61, 58, 39), (33, 30, 55, 56), (33, 56, 57, 32), (41, 60, 61, 40), (45, 52, 53, 44), (37, 48, 49, 36), (36, 49, 46, 35), (74, 87, 88, 77), (35, 46, 47, 34), (43, 50, 51, 42), (39, 58, 59, 38), (31, 54, 55, 30), (63, 82, 83, 62), (71, 78, 79, 70), (75, 86, 87, 74), (64, 65, 84, 85), (72, 73, 80, 81), (76, 77, 88, 89), (64, 85, 82, 63), (66, 91, 92, 69), (32, 57, 54, 31), (73, 70, 79, 80), (44, 53, 50, 43), (41, 38, 59, 60), (37, 34, 47, 48), (76, 89, 86, 75)])
_uv = me_cube_012.uv_layers.new(name='UVMap')
_uv.uv.foreach_set('vector', [0.375, 0.125, 0.625, 0.125, 0.625, 0.25, 0.375, 0.25, 0.375, 0.4381, 0.625, 0.4381, 0.625, 0.5, 0.375, 0.5, 0.375, 0.625, 0.625, 0.625, 0.625, 0.75, 0.375, 0.75, 0.375, 0.9375, 0.625, 0.9375, 0.625, 1.0, 0.375, 1.0, 0.375, 0.8119, 0.625, 0.8119, 0.625, 0.875, 0.375, 0.875, 0.375, 0.3125, 0.625, 0.3125, 0.625, 0.375, 0.375, 0.375, 0.375, 0.25, 0.625, 0.25, 0.625, 0.3125, 0.375, 0.3125, 0.375, 0.875, 0.625, 0.875, 0.625, 0.9375, 0.375, 0.9375, 0.375, 0.75, 0.625, 0.75, 0.625, 0.8119, 0.375, 0.8119, 0.375, 0.375, 0.625, 0.375, 0.625, 0.4381, 0.375, 0.4381, 0.375, 0.5, 0.625, 0.5, 0.625, 0.625, 0.375, 0.625, 0.375, 0.0, 0.625, 0.0, 0.625, 0.125, 0.375, 0.125, 0.3131, 0.625, 0.375, 0.625, 0.3695, 0.6348, 0.3186, 0.6348, 0.375, 0.625, 0.375, 0.75, 0.3695, 0.7402, 0.3695, 0.6348, 0.375, 0.75, 0.3131, 0.75, 0.3186, 0.7402, 0.3695, 0.7402, 0.3131, 0.75, 0.3131, 0.625, 0.3186, 0.6348, 0.3186, 0.7402, 0.8125, 0.625, 0.875, 0.625, 0.8695, 0.6348, 0.818, 0.6348, 0.875, 0.625, 0.875, 0.75, 0.8695, 0.7402, 0.8695, 0.6348, 0.875, 0.75, 0.8125, 0.75, 0.818, 0.7402, 0.8695, 0.7402, 0.8125, 0.75, 0.8125, 0.625, 0.818, 0.6348, 0.818, 0.7402, 0.6869, 0.625, 0.75, 0.625, 0.7445, 0.6348, 0.6924, 0.6348, 0.75, 0.625, 0.75, 0.75, 0.7445, 0.7402, 0.7445, 0.6348, 0.75, 0.75, 0.6869, 0.75, 0.6924, 0.7402, 0.7445, 0.7402, 0.6869, 0.75, 0.6869, 0.625, 0.6924, 0.6348, 0.6924, 0.7402, 0.1875, 0.625, 0.25, 0.625, 0.2445, 0.6348, 0.193, 0.6348, 0.25, 0.625, 0.25, 0.75, 0.2445, 0.7402, 0.2445, 0.6348, 0.25, 0.75, 0.1875, 0.75, 0.193, 0.7402, 0.2445, 0.7402, 0.1875, 0.75, 0.1875, 0.625, 0.193, 0.6348, 0.193, 0.7402, 0.125, 0.625, 0.1875, 0.625, 0.182, 0.6348, 0.1305, 0.6348, 0.1875, 0.625, 0.1875, 0.75, 0.182, 0.7402, 0.182, 0.6348, 0.1875, 0.75, 0.125, 0.75, 0.1305, 0.7402, 0.182, 0.7402, 0.125, 0.75, 0.125, 0.625, 0.1305, 0.6348, 0.1305, 0.7402, 0.75, 0.625, 0.8125, 0.625, 0.807, 0.6348, 0.7555, 0.6348, 0.8125, 0.625, 0.8125, 0.75, 0.807, 0.7402, 0.807, 0.6348, 0.8125, 0.75, 0.75, 0.75, 0.7555, 0.7402, 0.807, 0.7402, 0.75, 0.75, 0.75, 0.625, 0.7555, 0.6348, 0.7555, 0.7402, 0.625, 0.625, 0.6869, 0.625, 0.6814, 0.6348, 0.6305, 0.6348, 0.6869, 0.625, 0.6869, 0.75, 0.6814, 0.7402, 0.6814, 0.6348, 0.6869, 0.75, 0.625, 0.75, 0.6305, 0.7402, 0.6814, 0.7402, 0.625, 0.75, 0.625, 0.625, 0.6305, 0.6348, 0.6305, 0.7402, 0.25, 0.625, 0.3131, 0.625, 0.3076, 0.6348, 0.2555, 0.6348, 0.3131, 0.625, 0.3131, 0.75, 0.3076, 0.7402, 0.3076, 0.6348, 0.3131, 0.75, 0.25, 0.75, 0.2555, 0.7402, 0.3076, 0.7402, 0.25, 0.75, 0.25, 0.625, 0.2555, 0.6348, 0.2555, 0.7402, 0.25, 0.5, 0.3131, 0.5, 0.3076, 0.5098, 0.2555, 0.5098, 0.3131, 0.5, 0.3131, 0.625, 0.3076, 0.6152, 0.3076, 0.5098, 0.3131, 0.625, 0.25, 0.625, 0.2555, 0.6152, 0.3076, 0.6152, 0.25, 0.625, 0.25, 0.5, 0.2555, 0.5098, 0.2555, 0.6152, 0.625, 0.5, 0.6869, 0.5, 0.6814, 0.5098, 0.6305, 0.5098, 0.6869, 0.5, 0.6869, 0.625, 0.6814, 0.6152, 0.6814, 0.5098, 0.6869, 0.625, 0.625, 0.625, 0.6305, 0.6152, 0.6814, 0.6152, 0.625, 0.625, 0.625, 0.5, 0.6305, 0.5098, 0.6305, 0.6152, 0.75, 0.5, 0.8125, 0.5, 0.807, 0.5098, 0.7555, 0.5098, 0.8125, 0.5, 0.8125, 0.625, 0.807, 0.6152, 0.807, 0.5098, 0.8125, 0.625, 0.75, 0.625, 0.7555, 0.6152, 0.807, 0.6152, 0.75, 0.625, 0.75, 0.5, 0.7555, 0.5098, 0.7555, 0.6152, 0.125, 0.5, 0.1875, 0.5, 0.182, 0.5098, 0.1305, 0.5098, 0.1875, 0.5, 0.1875, 0.625, 0.182, 0.6152, 0.182, 0.5098, 0.1875, 0.625, 0.125, 0.625, 0.1305, 0.6152, 0.182, 0.6152, 0.125, 0.625, 0.125, 0.5, 0.1305, 0.5098, 0.1305, 0.6152, 0.1875, 0.5, 0.25, 0.5, 0.2445, 0.5098, 0.193, 0.5098, 0.25, 0.5, 0.25, 0.625, 0.2445, 0.6152, 0.2445, 0.5098, 0.25, 0.625, 0.1875, 0.625, 0.193, 0.6152, 0.2445, 0.6152, 0.1875, 0.625, 0.1875, 0.5, 0.193, 0.5098, 0.193, 0.6152, 0.6869, 0.5, 0.75, 0.5, 0.7445, 0.5098, 0.6924, 0.5098, 0.75, 0.5, 0.75, 0.625, 0.7445, 0.6152, 0.7445, 0.5098, 0.75, 0.625, 0.6869, 0.625, 0.6924, 0.6152, 0.7445, 0.6152, 0.6869, 0.625, 0.6869, 0.5, 0.6924, 0.5098, 0.6924, 0.6152, 0.8125, 0.5, 0.875, 0.5, 0.8695, 0.5098, 0.818, 0.5098, 0.875, 0.5, 0.875, 0.625, 0.8695, 0.6152, 0.8695, 0.5098, 0.875, 0.625, 0.8125, 0.625, 0.818, 0.6152, 0.8695, 0.6152, 0.8125, 0.625, 0.8125, 0.5, 0.818, 0.5098, 0.818, 0.6152, 0.3131, 0.5, 0.375, 0.5, 0.3695, 0.5098, 0.3186, 0.5098, 0.375, 0.5, 0.375, 0.625, 0.3695, 0.6152, 0.3695, 0.5098, 0.375, 0.625, 0.3131, 0.625, 0.3186, 0.6152, 0.3695, 0.6152, 0.3131, 0.625, 0.3131, 0.5, 0.3186, 0.5098, 0.3186, 0.6152, 0.6814, 0.6152, 0.3186, 0.6152, 0.3186, 0.5098, 0.6814, 0.5098, 0.6814, 0.6152, 0.6305, 0.6152, 0.3695, 0.6152, 0.3186, 0.6152, 0.6814, 0.5098, 0.3186, 0.5098, 0.3695, 0.5098, 0.6305, 0.5098, 0.2555, 0.6152, 0.2555, 0.5098, 0.7445, 0.5098, 0.7445, 0.6152, 0.807, 0.6152, 0.193, 0.6152, 0.193, 0.5098, 0.807, 0.5098, 0.193, 0.7402, 0.193, 0.6348, 0.807, 0.6348, 0.807, 0.7402, 0.7445, 0.7402, 0.2555, 0.7402, 0.2555, 0.6348, 0.7445, 0.6348, 0.3186, 0.7402, 0.3186, 0.6348, 0.6814, 0.6348, 0.6814, 0.7402, 0.3186, 0.7402, 0.6814, 0.7402, 0.6305, 0.7402, 0.3695, 0.7402, 0.6924, 0.7402, 0.3076, 0.7402, 0.2555, 0.7402, 0.7445, 0.7402, 0.193, 0.7402, 0.807, 0.7402, 0.7555, 0.7402, 0.2445, 0.7402, 0.818, 0.7402, 0.182, 0.7402, 0.1305, 0.7402, 0.8695, 0.7402, 0.8695, 0.7402, 0.1305, 0.7402, 0.1305, 0.6348, 0.8695, 0.6348, 0.1305, 0.5098, 0.8695, 0.5098, 0.8695, 0.6152, 0.1305, 0.6152, 0.8695, 0.6348, 0.1305, 0.6348, 0.182, 0.6348, 0.818, 0.6348, 0.2445, 0.6348, 0.7555, 0.6348, 0.807, 0.6348, 0.193, 0.6348, 0.7445, 0.6348, 0.2555, 0.6348, 0.3076, 0.6348, 0.6924, 0.6348, 0.3695, 0.6348, 0.6305, 0.6348, 0.6814, 0.6348, 0.3186, 0.6348, 0.3076, 0.5098, 0.6924, 0.5098, 0.7445, 0.5098, 0.2555, 0.5098, 0.807, 0.5098, 0.193, 0.5098, 0.2445, 0.5098, 0.7555, 0.5098, 0.182, 0.5098, 0.818, 0.5098, 0.8695, 0.5098, 0.1305, 0.5098, 0.3076, 0.6152, 0.2555, 0.6152, 0.7445, 0.6152, 0.6924, 0.6152, 0.807, 0.6152, 0.7555, 0.6152, 0.2445, 0.6152, 0.193, 0.6152, 0.182, 0.6152, 0.1305, 0.6152, 0.8695, 0.6152, 0.818, 0.6152, 0.3076, 0.6152, 0.6924, 0.6152, 0.6924, 0.5098, 0.3076, 0.5098, 0.6305, 0.5098, 0.3695, 0.5098, 0.3695, 0.6152, 0.6305, 0.6152, 0.3695, 0.7402, 0.6305, 0.7402, 0.6305, 0.6348, 0.3695, 0.6348, 0.7555, 0.6152, 0.7555, 0.5098, 0.2445, 0.5098, 0.2445, 0.6152, 0.2445, 0.7402, 0.7555, 0.7402, 0.7555, 0.6348, 0.2445, 0.6348, 0.6924, 0.7402, 0.6924, 0.6348, 0.3076, 0.6348, 0.3076, 0.7402, 0.818, 0.7402, 0.818, 0.6348, 0.182, 0.6348, 0.182, 0.7402, 0.182, 0.6152, 0.818, 0.6152, 0.818, 0.5098, 0.182, 0.5098])
me_cube_012.materials.append(mat_drk_etal)
me_cube_012.use_remesh_preserve_volume = False
me_cube_012.use_remesh_preserve_attributes = False
me_cube_012.use_mirror_vertex_groups = False
me_cube_012.update()
me_plane = bpy.data.meshes.new('Plane')
me_plane.from_pydata([(-1.0, -1.0, 0.0), (1.0, -1.0, 0.0), (-1.0, 1.0, 0.0), (1.0, 1.0, 0.0)], [], [(0, 1, 3, 2)])
_uv = me_plane.uv_layers.new(name='UVMap')
_uv.uv.foreach_set('vector', [0.0, 0.0, 1.0, 0.0, 1.0, 1.0, 0.0, 1.0])
me_plane.materials.append(mat_material_002)
me_plane.use_remesh_preserve_volume = False
me_plane.use_remesh_preserve_attributes = False
me_plane.use_mirror_vertex_groups = False
me_plane.update()

# ---- objects
ob_camera = bpy.data.objects.new('Camera', cam_camera)
ob_oven = bpy.data.objects.new('oven ', me_cube_005)
ob_cube_008 = bpy.data.objects.new('Cube.008', me_cube_009)
ob_cube_007 = bpy.data.objects.new('Cube.007', me_cube_008)
ob_cube_006 = bpy.data.objects.new('Cube.006', me_cube_007)
ob_cube_005 = bpy.data.objects.new('Cube.005', me_cube_006)
ob_cog1 = bpy.data.objects.new('cog1', me_cylinder_008)
ob_cog2 = bpy.data.objects.new('cog2', me_cylinder_007)
ob_cog_3 = bpy.data.objects.new('cog 3', me_cylinder_006)
ob_cog4 = bpy.data.objects.new('cog4', me_cylinder_000)
ob_door = bpy.data.objects.new('door', me_cube)
ob_handle = bpy.data.objects.new('handle', me_cylinder)
ob_cylinder = bpy.data.objects.new('Cylinder', me_cylinder_001)
ob_cylinder_001 = bpy.data.objects.new('Cylinder.001', me_cylinder_003)
ob_cylinder_002 = bpy.data.objects.new('Cylinder.002', me_cylinder_004)
ob_cylinder_003 = bpy.data.objects.new('Cylinder.003', me_cylinder_005)
ob_cube = bpy.data.objects.new('Cube', me_cube_011)
ob_cube_002 = bpy.data.objects.new('Cube.002', me_cube_012)
ob_plane = bpy.data.objects.new('Plane', me_plane)
ob_spot = bpy.data.objects.new('Spot', light_spot)

# ---- transforms, parenting, visibility, modifiers, constraints
ob_camera.location = (7.359, -6.926, 4.958)
ob_camera.rotation_euler = (1.109, 0.0, 0.8149)
ob_camera.lock_rotations_4d = False
ob_camera.empty_display_type = 'ARROWS'
ob_camera.color = (0.0, 0.0, 0.0, 0.0)
ob_camera.display_type = 'WIRE'
ob_camera.lineart.crease_threshold = 0.0
ob_oven.location = (0.0, 0.004253, 0.0)
ob_oven.scale = (1.765, 1.977, 1.977)
ob_oven.lock_rotations_4d = False
ob_oven.empty_display_type = 'ARROWS'
ob_oven.lineart.crease_threshold = 0.0
ob_cube_008.parent = ob_cog1
ob_cube_008.matrix_parent_inverse = Matrix(((-1.686e-07, 2.234, -5.419, 12.27), (3.339e-08, 5.419, 2.234, 4.999), (13.17, 7.503e-08, -3.789e-07, -25.59), (0.0, -0.0, 0.0, 1.0)))
ob_cube_008.location = (2.018, -1.589, 1.638)
ob_cube_008.scale = (0.03351, 0.04082, 0.1295)
ob_cube_008.lineart.crease_threshold = 0.0
ob_cube_007.parent = ob_cog2
ob_cube_007.matrix_parent_inverse = Matrix(((-1.686e-07, 2.234, -5.419, 12.27), (3.339e-08, 5.419, 2.234, 4.999), (13.17, 7.503e-08, -3.789e-07, -25.59), (0.0, -0.0, 0.0, 1.0)))
ob_cube_007.location = (2.018, -1.589, 1.638)
ob_cube_007.scale = (0.03351, 0.04082, 0.1295)
ob_cube_007.lineart.crease_threshold = 0.0
ob_cube_006.parent = ob_cog_3
ob_cube_006.matrix_parent_inverse = Matrix(((-1.686e-07, 2.234, -5.419, 12.27), (3.339e-08, 5.419, 2.234, 4.999), (13.17, 7.503e-08, -3.789e-07, -25.59), (0.0, -0.0, 0.0, 1.0)))
ob_cube_006.location = (2.018, -1.589, 1.638)
ob_cube_006.scale = (0.03351, 0.04082, 0.1295)
ob_cube_006.lineart.crease_threshold = 0.0
ob_cube_005.parent = ob_cog4
ob_cube_005.matrix_parent_inverse = Matrix(((-1.686e-07, 2.234, -5.419, 12.27), (3.339e-08, 5.419, 2.234, 4.999), (13.17, 7.503e-08, -3.789e-07, -25.59), (0.0, -0.0, 0.0, 1.0)))
ob_cube_005.location = (2.018, -1.589, 1.638)
ob_cube_005.scale = (0.03351, 0.04082, 0.1295)
ob_cube_005.lineart.crease_threshold = 0.0
ob_cog1.location = (1.943, -1.514, 1.61)
ob_cog1.rotation_euler = (-1.571, 1.962, -1.571)
ob_cog1.scale = (0.1706, 0.1706, 0.07593)
ob_cog1.lineart.crease_threshold = 0.0
ob_cog2.location = (1.943, -1.038, 1.61)
ob_cog2.rotation_euler = (-1.571, 1.962, -1.571)
ob_cog2.scale = (0.1706, 0.1706, 0.07593)
ob_cog2.lineart.crease_threshold = 0.0
ob_cog_3.location = (1.943, -0.5551, 1.61)
ob_cog_3.rotation_euler = (-1.571, 1.962, -1.571)
ob_cog_3.scale = (0.1706, 0.1706, 0.07593)
ob_cog_3.lineart.crease_threshold = 0.0
ob_cog4.location = (1.943, 1.658, 1.61)
ob_cog4.rotation_euler = (-1.571, 1.962, -1.571)
ob_cog4.scale = (0.1706, 0.1706, 0.07593)
ob_cog4.lineart.crease_threshold = 0.0
ob_door.location = (5.681, -0.02452, 0.0)
ob_door.scale = (1.0, 1.025, 1.0)
ob_door.lineart.crease_threshold = 0.0
ob_handle.location = (2.034, -0.0001326, 0.8217)
ob_handle.rotation_euler = (1.571, 0.0, 0.0)
ob_handle.scale = (-0.06344, -0.08841, 1.392)
ob_handle.lineart.crease_threshold = 0.0
ob_cylinder.location = (0.8414, -0.8952, 1.933)
ob_cylinder.scale = (0.2975, 0.2975, -0.09191)
ob_cylinder.lineart.crease_threshold = 0.0
ob_cylinder_001.location = (0.8357, 0.9185, 1.933)
ob_cylinder_001.scale = (0.223, 0.223, -0.09191)
ob_cylinder_001.lineart.crease_threshold = 0.0
ob_cylinder_002.location = (-0.6344, 0.8988, 1.933)
ob_cylinder_002.scale = (0.223, 0.223, -0.09191)
ob_cylinder_002.lineart.crease_threshold = 0.0
ob_cylinder_003.location = (-0.6822, -0.9037, 2.024)
ob_cylinder_003.scale = (0.2975, 0.2975, -0.09191)
ob_cylinder_003.lineart.crease_threshold = 0.0
ob_cube.location = (0.9082, 1.082, 2.011)
ob_cube.scale = (26.03, 26.03, -1.003)
ob_cube.lineart.crease_threshold = 0.0
ob_cube_002.location = (0.9082, -0.7149, 2.011)
ob_cube_002.scale = (26.03, 26.03, -1.003)
ob_cube_002.lineart.crease_threshold = 0.0
ob_plane.location = (1.904, -0.002417, -0.1169)
ob_plane.rotation_euler = (0.0, 1.571, 0.0)
ob_plane.lineart.crease_threshold = 0.0
ob_spot.location = (25.32, -16.78, 19.11)
ob_spot.rotation_euler = (-5.632, 0.518, 0.3607)
ob_spot.lineart.crease_threshold = 0.0

# ---- collection membership
col_collection.objects.link(ob_camera)
col_collection.objects.link(ob_oven)
col_collection.objects.link(ob_cube_008)
col_collection.objects.link(ob_cube_007)
col_collection.objects.link(ob_cube_006)
col_collection.objects.link(ob_cube_005)
col_collection.objects.link(ob_cog1)
col_collection.objects.link(ob_cog2)
col_collection.objects.link(ob_cog_3)
col_collection.objects.link(ob_cog4)
col_collection.objects.link(ob_door)
col_collection.objects.link(ob_handle)
col_collection.objects.link(ob_cylinder)
col_collection.objects.link(ob_cylinder_001)
col_collection.objects.link(ob_cylinder_002)
col_collection.objects.link(ob_cylinder_003)
col_collection.objects.link(ob_cube)
col_collection.objects.link(ob_cube_002)
col_collection.objects.link(ob_plane)
col_collection.objects.link(ob_spot)

# ---- scene / render settings (as saved in the file)
scene.camera = ob_camera
scene.frame_start = 1; scene.frame_end = 250; scene.frame_set(1)
scene.render.engine = 'BLENDER_EEVEE_NEXT'
scene.cycles.use_denoising = False
scene.cycles.samples = 128
scene.cycles.sampling_pattern = 'TABULATED_SOBOL'
scene.cycles.use_adaptive_sampling = False
scene.cycles.use_light_tree = False
scene.view_settings.view_transform = 'Filmic'
bpy.context.view_layer.update()
